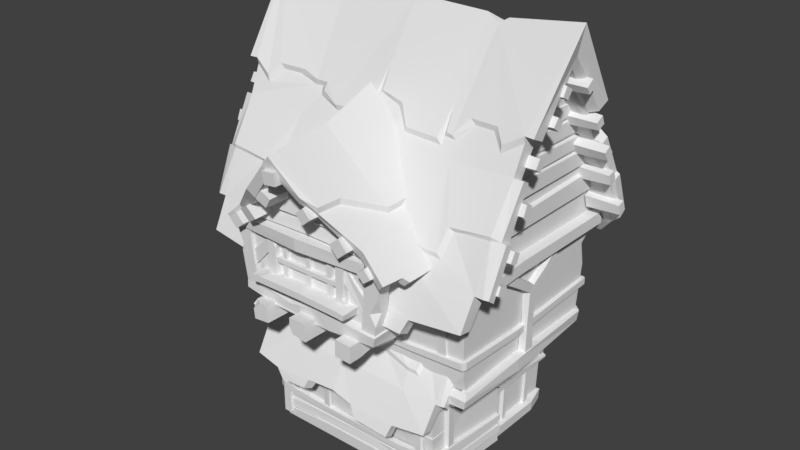 # Source: medieval_roof.blend  (saved by Blender 2.78.0; exported with 4.5.12 LTS)
import bpy
from mathutils import Matrix  # noqa: F401  (used for matrix-valued properties, if any)

bpy.ops.wm.read_factory_settings(use_empty=True)
scene = bpy.context.scene
scene.name = 'Scene'

# ---- collections
col_collection_1 = bpy.data.collections.new('Collection 1'); scene.collection.children.link(col_collection_1)

# ---- world
world_world = bpy.data.worlds.new('World'); scene.world = world_world
world_world.color = (0.05088, 0.05088, 0.05088)
world_world.use_sun_shadow = False
world_world.sun_shadow_jitter_overblur = 0.0
world_world.cycles.sampling_method = 'MANUAL'

# ---- meshes
me_cube_017 = bpy.data.meshes.new('Cube.017')
me_cube_017.from_pydata([(0.4287, -0.79, 1.577), (0.3417, -0.7886, 1.501), (0.361, -0.7981, 1.667), (0.2716, -0.7952, 1.592), (0.433, -0.4569, 1.573), (0.3305, -0.4611, 1.485), (0.3533, -0.4594, 1.68), (0.248, -0.4619, 1.592), (0.1885, -0.8843, 1.782), (0.1155, -0.8814, 1.719), (0.1317, -0.8932, 1.858), (0.05658, -0.8891, 1.795), (0.2053, -0.4569, 1.78), (0.1029, -0.4611, 1.692), (0.1256, -0.4594, 1.887), (0.02028, -0.4619, 1.799), (-0.02547, -0.9827, 2.0), (-0.1304, -0.9849, 1.988), (-0.02933, -0.9944, 2.103), (-0.136, -0.9954, 2.093), (-0.01894, -0.4569, 1.989), (-0.1535, -0.4611, 1.975), (-0.02389, -0.4594, 2.122), (-0.1606, -0.4619, 2.109), (-0.2397, -0.8801, 1.739), (-0.3303, -0.8882, 1.79), (-0.1827, -0.89, 1.824), (-0.2738, -0.897, 1.878), (-0.2397, -0.4569, 1.73), (-0.3572, -0.4611, 1.797), (-0.1657, -0.4594, 1.84), (-0.2839, -0.4619, 1.91), (-0.5233, -0.7848, 1.504), (-0.5944, -0.8018, 1.593), (-0.4306, -0.8119, 1.563), (-0.5012, -0.828, 1.654), (-0.5211, -0.4569, 1.496), (-0.6124, -0.4611, 1.596), (-0.4167, -0.4594, 1.579), (-0.5079, -0.4619, 1.682), (-0.7157, -0.745, 1.371), (-0.7832, -0.7481, 1.445), (-0.6384, -0.7469, 1.433), (-0.7059, -0.7487, 1.509), (-0.7068, -0.4795, 1.364), (-0.7864, -0.4831, 1.451), (-0.6158, -0.4816, 1.436), (-0.6953, -0.4838, 1.525), (0.5477, -0.761, 1.37), (0.4898, -0.7636, 1.433), (0.614, -0.7625, 1.422), (0.5561, -0.7641, 1.487), (0.5453, -0.5014, 1.366), (0.4771, -0.5046, 1.441), (0.6233, -0.5033, 1.428), (0.5552, -0.5052, 1.505), (0.2666, 0.03235, 1.846), (-0.315, -0.8095, 1.799), (0.7941, 0.01495, 1.361), (0.7391, -0.3171, 1.387), (-0.3926, -0.3418, 1.764), (-0.8283, -0.6632, 1.362), (0.6711, -0.7406, 1.359), (0.1693, -0.3568, 1.83), (0.1535, -0.8114, 1.799), (-0.9348, -0.2086, 1.313), (0.4748, -0.7022, 1.519), (0.5158, -0.3177, 1.55), (-0.8896, 0.02298, 1.391), (-0.459, 0.03037, 1.737), (0.5622, 0.02586, 1.578), (-0.7475, 0.02948, 1.494), (-0.7423, -0.311, 1.418), (-0.6954, -0.6639, 1.477), (-0.08723, -0.8771, 2.107), (-0.08407, -0.4219, 2.149), (-0.08113, 0.02933, 2.301), (0.3434, 0.05527, 1.88), (0.8455, 0.03473, 1.421), (0.7882, -0.3143, 1.435), (-0.485, -0.34, 1.815), (-0.8778, -0.6842, 1.415), (0.7261, -0.7647, 1.413), (0.2216, -0.8349, 1.824), (-0.9813, -0.2219, 1.357), (0.5162, -0.7236, 1.588), (0.5524, -0.3161, 1.62), (-0.9382, 0.04258, 1.452), (-0.5575, 0.05127, 1.798), (0.6013, 0.04647, 1.661), (-0.7868, 0.04916, 1.57), (-0.7859, -0.2991, 1.535), (-0.7302, -0.6902, 1.542), (-0.07922, -0.9034, 2.226), (-0.07203, -0.425, 2.273), (-0.07376, 0.05363, 2.447), (-0.3295, -0.8926, 1.796), (0.1015, -0.8879, 1.882), (-0.08696, -0.957, 2.091), (-0.3818, -0.9201, 1.86), (0.1347, -0.9155, 1.942), (-0.07892, -0.9839, 2.209), (0.7007, -0.5873, 1.369), (0.7535, -0.593, 1.419), (0.7378, -0.5548, 1.332), (0.771, -0.3458, 1.359), (0.7908, -0.5606, 1.384), (0.8201, -0.3429, 1.407), (-0.9065, -0.5011, 1.399), (-0.8618, -0.4818, 1.347), (-0.8924, -0.5011, 1.313), (-0.9663, -0.3, 1.256), (-0.9372, -0.5205, 1.365), (-1.014, -0.2955, 1.301), (-0.5818, -0.3282, 1.727), (-0.4378, -0.6237, 1.836), (-0.4456, -0.8108, 1.785), (-0.4388, -0.6288, 1.889), (-0.4859, -0.3451, 1.867), (-0.5584, 0.04617, 1.85), (-0.5828, -0.3333, 1.791), (-0.449, -0.8158, 1.842), (-0.393, -0.8386, 1.891), (0.2367, -0.6318, 1.826), (0.4118, -0.3365, 1.702), (0.4516, -0.07483, 1.734), (0.4191, -0.3442, 1.751), (0.2587, -0.3639, 1.893), (0.3508, 0.04757, 1.929), (0.2441, -0.6395, 1.876), (0.2289, -0.8426, 1.873), (0.459, -0.08254, 1.783), (-0.6955, -0.5959, 0.7761), (-0.7684, -0.6283, 1.459), (-0.7483, -0.02338, 0.744), (-0.7646, -0.004717, 1.371), (0.4738, -0.5996, 0.7646), (0.5539, -0.6298, 1.463), (0.5196, -0.02338, 0.744), (0.5452, -0.004717, 1.371), (-0.7187, -0.5999, 0.8886), (-0.7212, -0.02462, 0.8998), (0.4934, -0.02462, 0.8998), (0.4952, -0.5923, 0.9082), (-0.7781, -0.008958, 0.8816), (0.5501, -0.008958, 0.8816), (0.5535, -0.6573, 0.8779), (-0.7554, -0.6357, 0.8748), (0.5267, -0.4176, 0.7524), (0.1191, -0.6629, 0.773), (0.532, -0.6492, 0.7968), (-0.6459, -0.1222, 0.7484), (-0.6469, -0.5523, 0.7734), (0.4171, -0.1126, 0.756), (0.4116, -0.4964, 0.7641), (0.1189, -0.5633, 0.7689), (-0.4203, -0.6565, 0.7763), (-0.7507, -0.5897, 0.776), (-0.7524, -0.6417, 0.8127), (0.09269, -0.00645, 0.7428), (0.1059, -0.1067, 0.7521), (0.03271, -0.6684, 0.8997), (-0.09282, -0.6177, 0.9091), (-0.7506, -0.6362, 0.8637), (-0.8124, -0.5691, 1.465), (-0.7522, -0.5148, 0.8726), (-0.8028, -0.5602, 1.373), (-0.6363, -0.6377, 0.8642), (-0.763, -0.5691, 1.466), (-0.6375, -0.5156, 0.8731), (-0.7543, -0.5602, 1.373), (-0.072, -0.6393, 1.485), (0.4162, -0.6399, 0.8819), (0.5529, -0.5709, 1.489), (0.4157, -0.5164, 0.8905), (0.5429, -0.5619, 1.396), (0.5396, -0.6383, 0.8755), (0.6017, -0.5706, 1.482), (0.539, -0.5155, 0.8841), (0.5908, -0.5616, 1.389), (-0.8162, 0.005423, 1.457), (-0.8048, 0.00205, 1.346), (-0.7665, 0.005419, 1.457), (-0.756, 0.002062, 1.346), (0.5526, 0.02034, 1.465), (0.5404, 0.01675, 1.354), (0.6019, 0.01523, 1.462), (0.5887, 0.0117, 1.351), (-0.8168, -0.6564, 1.457), (-0.8191, -0.5464, 1.475), (-0.692, -0.5467, 1.476), (-0.6902, -0.6568, 1.458), (0.4805, -0.6596, 1.482), (0.4818, -0.5481, 1.5), (0.6187, -0.5477, 1.492), (0.617, -0.6588, 1.474), (-0.7181, -0.5962, 1.451), (-0.7006, -0.59, 1.359), (-0.7169, -0.6768, 1.444), (-0.6993, -0.6697, 1.352), (-0.1289, -0.6015, 1.489), (-0.1214, -0.5954, 1.38), (-0.1277, -0.7366, 1.482), (-0.1261, -0.7299, 1.376), (0.4925, -0.5967, 1.462), (0.4809, -0.5895, 1.368), (0.4882, -0.6786, 1.461), (0.4768, -0.6705, 1.366), (-0.4758, -0.681, 1.781), (0.2456, -0.6813, 1.782), (-0.09247, -0.6631, 2.124), (-0.07312, -0.6923, 1.766), (0.3997, -0.6696, 1.619), (-0.05288, -0.6778, 1.633), (-0.6221, -0.6685, 1.616), (-0.08989, -0.6504, 1.608), (-0.6529, -0.627, 1.59), (0.4321, -0.6276, 1.593), (0.272, -0.6467, 1.761), (-0.06394, -0.6596, 1.75), (-0.5009, -0.647, 1.759), (-0.04729, -0.6709, 1.509), (-0.7394, -0.6568, 1.486), (0.5233, -0.6581, 1.489), (0.2334, -0.5856, 1.388), (0.2329, -0.5982, 1.266), (0.2343, -0.6428, 1.39), (0.2338, -0.6547, 1.267), (0.4653, -0.6035, 1.117), (0.4634, -0.5995, 0.9746), (0.4614, -0.6308, 1.119), (0.4597, -0.6263, 0.9767), (-0.4435, -0.5962, 1.376), (-0.4389, -0.5928, 1.272), (-0.4377, -0.6531, 1.377), (-0.4332, -0.649, 1.273), (-0.7193, -0.5984, 1.121), (-0.7174, -0.5944, 0.9788), (-0.7154, -0.6257, 1.124), (-0.7137, -0.6212, 0.981), (0.254, -0.7504, 0.6551), (0.2588, -0.7504, 0.7995), (0.2538, -0.529, 0.65), (0.2587, -0.529, 0.7944), (0.3984, -0.7504, 0.6503), (0.4032, -0.7504, 0.7947), (0.3567, -0.529, 0.6466), (0.403, -0.529, 0.7896), (0.2527, -0.2825, 0.6165), (0.257, -0.2183, 0.7458), (0.3971, -0.2825, 0.6117), (0.4014, -0.2183, 0.741), (0.2475, 0.004171, 0.4607), (0.2516, 0.07956, 0.5839), (0.3919, 0.004171, 0.4559), (0.396, 0.07956, 0.5791), (-0.171, -0.7319, 0.6682), (-0.1744, -0.7765, 0.8236), (-0.131, -0.5399, 0.6647), (-0.1743, -0.5399, 0.8182), (-0.01662, -0.7765, 0.6727), (-0.02006, -0.7765, 0.8271), (-0.0165, -0.5399, 0.6672), (-0.01994, -0.5399, 0.8216), (-0.1701, -0.2764, 0.628), (-0.1732, -0.2077, 0.7663), (-0.0157, -0.2764, 0.6314), (-0.01878, -0.2077, 0.7697), (-0.1664, 0.03016, 0.4614), (-0.1693, 0.1108, 0.5931), (-0.012, 0.03016, 0.4648), (-0.01493, 0.1108, 0.5965), (-0.5734, -0.7504, 0.6466), (-0.589, -0.695, 0.7889), (-0.5729, -0.529, 0.6415), (-0.5886, -0.529, 0.7851), (-0.4298, -0.7504, 0.6623), (-0.4455, -0.7504, 0.8059), (-0.4293, -0.529, 0.6572), (-0.445, -0.529, 0.8008), (-0.5692, -0.2825, 0.6082), (-0.5833, -0.2183, 0.7368), (-0.4256, -0.2825, 0.6239), (-0.4397, -0.2183, 0.7526), (-0.5523, 0.004171, 0.4533), (-0.5657, 0.07956, 0.5758), (-0.4087, 0.004171, 0.469), (-0.4221, 0.07956, 0.5915), (-0.09013, -0.6205, 0.9906), (-0.07539, -0.6358, 1.404), (-0.4454, -0.6281, 1.37), (-0.4983, -0.6089, 0.9856), (0.2155, -0.6303, 1.382), (0.279, -0.6014, 0.9815), (0.2101, -0.6061, 1.047), (-0.4297, -0.6114, 1.05), (0.3564, -0.6042, 1.043), (0.345, -0.5998, 0.9756), (-0.5738, -0.607, 0.9756), (-0.5809, -0.6098, 1.035), (-0.08586, -0.6205, 1.062), (-0.0897, -0.7528, 0.9964), (-0.5036, -0.7526, 0.9914), (0.2794, -0.7525, 0.9888), (0.2821, -0.7526, 1.039), (-0.5009, -0.7527, 1.046), (0.3497, -0.7526, 1.033), (0.3369, -0.7525, 0.9843), (-0.5705, -0.7526, 0.9829), (-0.5804, -0.7527, 1.031), (-0.08685, -0.7528, 1.052), (0.1965, -0.6601, 1.042), (0.1925, -0.6601, 1.46), (0.2674, -0.6601, 1.457), (0.2739, -0.6601, 1.02), (0.1886, -0.5805, 1.024), (0.1915, -0.5805, 1.461), (0.2792, -0.5805, 1.459), (0.2739, -0.5805, 1.02), (-0.4785, -0.6601, 1.001), (-0.4788, -0.6601, 1.435), (-0.401, -0.6601, 1.438), (-0.4049, -0.6601, 1.027), (-0.4785, -0.5805, 1.001), (-0.4887, -0.5805, 1.437), (-0.401, -0.5805, 1.474), (-0.3931, -0.5805, 0.9982), (0.194, -0.6601, 1.267), (0.2667, -0.6601, 1.254), (0.1901, -0.5805, 1.26), (0.2766, -0.5805, 1.257), (-0.4014, -0.6601, 1.428), (-0.4027, -0.6601, 1.279), (-0.4023, -0.6236, 1.325), (-0.424, -0.6601, 1.322), (0.2685, -0.6601, 1.196), (0.2725, -0.6601, 1.066), (0.274, -0.6345, 1.103), (0.2536, -0.6601, 1.096), (0.5823, -0.6496, 1.206), (0.5512, -0.6414, 0.9654), (0.5003, -0.6449, 1.056), (0.5634, -0.5891, 1.066), (-0.78, -0.6451, 1.127), (-0.7998, -0.6512, 1.304), (-0.7887, -0.6116, 1.205), (-0.7576, -0.6477, 1.192), (-0.05601, -0.6647, 0.8969), (-0.5305, -0.645, 0.8819), (-0.2876, -0.6294, 0.8978), (-0.2634, -0.6533, 0.8495), (-0.1729, -0.7765, 0.7529), (0.399, -0.529, 0.6677), (-0.1457, -0.7765, 0.6921), (0.3976, -0.3865, 0.6258), (-0.1706, -0.457, 0.6525), (0.3983, -0.6418, 0.6478), (-0.5726, -0.5095, 0.6389), (-0.171, -0.6701, 0.6668), (-0.1714, -0.5399, 0.6871), (-0.571, -0.4051, 0.6248), (-0.5745, -0.4752, 0.6562), (-0.5406, -0.4533, 0.6347), (-0.5827, -0.7504, 0.7311), (-0.5105, -0.7504, 0.7988), (0.2068, -0.6061, 1.382), (-0.433, -0.6114, 1.384), (-0.08915, -0.6205, 1.396), (-0.1098, -0.6445, 1.058), (-0.06934, -0.6445, 1.058), (-0.1114, -0.6009, 1.057), (-0.0642, -0.6009, 1.059), (-0.1085, -0.6423, 1.381), (-0.07208, -0.6423, 1.38), (-0.11, -0.603, 1.38), (-0.06745, -0.603, 1.381), (-0.3419, -0.645, 1.048), (-0.3005, -0.645, 1.047), (-0.3435, -0.6003, 1.046), (-0.2952, -0.6003, 1.048), (-0.3401, -0.6423, 1.37), (-0.3037, -0.6423, 1.37), (-0.3416, -0.603, 1.369), (-0.2991, -0.603, 1.37), (0.09592, -0.6423, 1.039), (0.1323, -0.6423, 1.039), (0.09447, -0.603, 1.038), (0.137, -0.603, 1.04), (0.09065, -0.6469, 1.387), (0.1356, -0.6469, 1.386), (0.08886, -0.5984, 1.385), (0.1413, -0.5984, 1.387), (-0.415, -0.6561, 1.204), (-0.4159, -0.6561, 1.163), (-0.4176, -0.6003, 1.206), (-0.4144, -0.6003, 1.158), (0.2134, -0.6534, 1.202), (0.2127, -0.6534, 1.166), (0.2112, -0.603, 1.204), (0.214, -0.603, 1.161)], [], [(1, 0, 2, 3), (9, 8, 10, 11), (1, 5, 4, 0), (2, 6, 7, 3), (0, 4, 6, 2), (3, 7, 5, 1), (9, 13, 12, 8), (10, 14, 15, 11), (8, 12, 14, 10), (11, 15, 13, 9), (17, 16, 18, 19), (17, 21, 20, 16), (18, 22, 23, 19), (16, 20, 22, 18), (19, 23, 21, 17), (25, 24, 26, 27), (25, 29, 28, 24), (26, 30, 31, 27), (24, 28, 30, 26), (27, 31, 29, 25), (33, 32, 34, 35), (33, 37, 36, 32), (34, 38, 39, 35), (32, 36, 38, 34), (35, 39, 37, 33), (41, 40, 42, 43), (41, 45, 44, 40), (42, 46, 47, 43), (40, 44, 46, 42), (43, 47, 45, 41), (49, 48, 50, 51), (49, 53, 52, 48), (50, 54, 55, 51), (48, 52, 54, 50), (51, 55, 53, 49), (67, 70, 58, 59), (74, 75, 63, 64), (66, 67, 59, 102, 62), (72, 65, 68, 71), (64, 63, 67, 66), (74, 57, 60, 75), (57, 73, 72, 60), (73, 61, 109, 65, 72), (86, 79, 78, 89), (123, 124, 126, 129), (116, 99, 121), (80, 115, 117, 118), (85, 82, 103, 79, 86), (91, 90, 87, 84), (83, 85, 86, 124, 123), (115, 116, 121, 117), (92, 91, 84, 108, 81), (64, 66, 85, 83), (65, 109, 110, 111), (59, 58, 78, 79), (64, 83, 100, 97), (69, 71, 90, 88), (74, 64, 97, 98), (71, 68, 87, 90), (56, 76, 95, 77), (68, 65, 84, 87), (57, 96, 73), (76, 69, 88, 95), (58, 70, 89, 78), (66, 62, 82, 85), (70, 56, 77, 89), (61, 73, 92, 81), (62, 102, 103, 82), (96, 98, 101, 99), (98, 97, 100, 101), (57, 74, 98, 96), (83, 123, 129, 130), (88, 114, 120, 119), (99, 92, 73, 96), (95, 88, 119), (106, 104, 105, 107), (103, 102, 104, 106), (102, 59, 105, 104), (59, 79, 107, 105), (79, 103, 106, 107), (111, 110, 112, 113), (108, 109, 61, 81), (109, 108, 112, 110), (84, 65, 111, 113), (108, 84, 113, 112), (118, 119, 120), (114, 88, 90, 91), (116, 115, 80, 114, 91, 92), (99, 116, 92), (94, 95, 119, 118), (93, 94, 118, 117, 122), (122, 117, 121), (93, 122, 99, 101), (122, 121, 99), (114, 80, 118, 120), (127, 126, 131, 128), (77, 125, 124, 86, 89), (125, 77, 128, 131), (93, 130, 129, 127, 94), (94, 127, 128, 95), (130, 93, 101, 100), (129, 126, 127), (77, 95, 128), (100, 83, 130), (124, 125, 131, 126), (140, 133, 135, 141), (142, 139, 137, 143), (143, 137, 171, 289, 292, 294, 296, 297, 293, 288, 162), (146, 143, 162, 161), (145, 142, 143, 146), (147, 140, 141, 144), (132, 158, 157), (138, 145, 146, 150, 148), (136, 150, 149), (148, 150, 136), (149, 150, 146, 161), (148, 136, 154), (138, 148, 154, 153), (136, 149, 155, 154), (149, 156, 132, 152, 155), (134, 159, 160, 151), (157, 158, 147, 144, 134), (156, 158, 132), (132, 157, 134, 151, 152), (153, 154, 155, 160), (160, 159, 138, 153), (151, 160, 155, 152), (163, 343, 345, 344, 188, 189, 165), (161, 162, 140, 147, 348, 349, 347), (161, 347, 350, 348, 147, 158, 156, 149), (165, 189, 190, 169), (169, 190, 191, 167), (167, 191, 188, 344, 346, 343, 163), (172, 192, 193, 174), (174, 193, 194, 178), (178, 194, 195, 339, 342, 340, 176), (162, 288, 291, 298, 299, 295, 290, 289, 171, 133, 140), (176, 340, 341, 339, 195, 192, 172), (179, 175, 185, 187), (166, 164, 180, 181), (177, 179, 187, 186), (164, 168, 182, 180), (170, 166, 181, 183), (173, 177, 186, 184), (199, 197, 201, 203), (198, 199, 203, 202), (196, 198, 202, 200), (200, 202, 206, 204), (202, 203, 207, 206), (203, 201, 205, 207), (219, 218, 209, 211), (220, 219, 211, 208), (211, 209, 210), (208, 211, 210), (216, 215, 213, 214), (215, 217, 212, 213), (221, 223, 217, 215), (222, 221, 215, 216), (214, 213, 219, 220), (213, 212, 218, 219), (133, 171, 221, 222), (171, 137, 223, 221), (224, 226, 230, 228), (226, 227, 231, 230), (227, 225, 229, 231), (232, 236, 238, 234), (234, 238, 239, 235), (235, 239, 237, 233), (240, 241, 243, 242), (247, 352, 354, 250, 251), (246, 352, 356), (244, 245, 241, 240), (242, 246, 356, 244, 240), (247, 243, 241, 245), (357, 361, 362), (243, 247, 251, 249), (242, 243, 249, 248), (251, 250, 254, 255), (250, 248, 252, 254), (249, 251, 255, 253), (248, 249, 253, 252), (256, 353, 351), (263, 262, 266, 267), (262, 263, 261, 260), (260, 353, 256), (263, 259, 257, 261), (262, 258, 355, 264, 266), (259, 263, 267, 265), (258, 359, 355), (267, 266, 270, 271), (266, 264, 268, 270), (265, 267, 271, 269), (264, 265, 269, 268), (272, 363, 273, 275, 274), (279, 278, 282, 283), (278, 279, 277, 276), (276, 277, 364, 363, 272), (274, 278, 276, 272), (279, 275, 273, 364, 277), (278, 274, 357, 362, 360, 280, 282), (275, 279, 283, 281), (274, 275, 281, 280, 360, 361, 357), (283, 282, 286, 287), (282, 280, 284, 286), (281, 283, 287, 285), (280, 281, 285, 284), (293, 297, 307, 303), (295, 299, 309, 305), (294, 300, 310, 304), (297, 296, 306, 307), (310, 305, 302, 301), (303, 307, 306, 304), (305, 309, 308, 302), (304, 310, 301, 303), (298, 291, 302, 308), (291, 288, 301, 302), (296, 294, 304, 306), (300, 295, 305, 310), (288, 293, 303, 301), (299, 298, 308, 309), (327, 328, 313, 312), (328, 330, 317, 313), (327, 329, 315, 311), (319, 322, 332, 334, 331, 321, 320), (322, 326, 325, 321, 331, 333, 332), (320, 324, 323, 319), (312, 316, 329, 327), (314, 318, 330, 328, 335, 337, 336), (311, 314, 336, 338, 335, 328, 327), (334, 333, 331), (333, 334, 332), (337, 338, 336), (338, 337, 335), (341, 342, 339), (342, 341, 340), (343, 346, 345), (344, 345, 346), (349, 350, 347), (350, 349, 348), (356, 352, 247, 245, 244), (351, 353, 260, 261, 257), (256, 351, 257, 259, 359, 358), (358, 359, 258), (354, 246, 242, 248, 250), (360, 362, 361), (354, 352, 246), (358, 258, 262, 260, 256), (355, 359, 259, 265, 264), (363, 364, 273), (300, 294, 365, 367), (295, 300, 367, 366), (369, 373, 372, 368), (371, 375, 373, 369), (370, 368, 372, 374), (377, 381, 380, 376), (379, 383, 381, 377), (378, 376, 380, 382), (385, 389, 388, 384), (387, 391, 389, 385), (386, 384, 388, 390), (393, 397, 396, 392), (395, 399, 397, 393), (394, 392, 396, 398)])
me_cube_017.use_remesh_preserve_volume = False
me_cube_017.use_remesh_preserve_attributes = False
me_cube_017.use_mirror_vertex_groups = False
me_cube_017.update()
me_cube_007 = bpy.data.meshes.new('Cube.007')
me_cube_007.from_pydata([(1.106, -1.07, 0.3607), (1.112, -1.073, 0.2726), (1.2, -0.1025, 0.2378), (1.196, -0.106, 0.3092), (1.123, -0.1064, 0.3151), (1.127, -0.1022, 0.2277), (0.6499, -1.12, 0.3133), (0.6783, -1.122, 0.2532), (0.6517, -1.067, 0.3298), (0.6546, -1.065, 0.2415), (1.159, -1.084, 0.2809), (1.128, -1.123, 0.2813), (1.123, -1.122, 0.3528), (1.153, -1.085, 0.3575), (-1.015, -1.069, 0.3607), (-1.022, -1.069, 0.2722), (-1.125, -0.09971, 0.2375), (-1.12, -0.1034, 0.3089), (-1.037, -0.104, 0.3148), (-1.042, -0.09949, 0.2274), (0.01016, -1.114, 0.235), (0.01049, -1.118, 0.3076), (0.01055, -1.067, 0.3129), (0.01014, -1.062, 0.224), (-0.5643, -1.104, 0.311), (-0.5929, -1.104, 0.2509), (-0.5658, -1.051, 0.3276), (-0.5695, -1.045, 0.2393), (-1.111, -1.083, 0.2808), (-1.038, -1.12, 0.2809), (-1.032, -1.121, 0.3528), (-1.105, -1.085, 0.3575), (1.136, 0.01903, 0.2281), (1.207, 0.01816, 0.2381), (1.203, 0.01592, 0.3095), (-1.047, 0.0179, 0.3153), (-1.052, 0.02084, 0.2278), (-1.134, 0.01997, 0.2379), (-1.129, 0.0175, 0.3093), (1.108, -0.02645, -0.06495), (1.146, -0.0292, 0.05514), (1.046, -1.032, -0.06069), (1.109, -1.015, 0.04549), (-0.9859, -1.024, -0.06069), (-0.9997, -1.03, 0.05285), (-1.055, -0.01517, -0.06069), (-1.082, 0.02442, 0.07718), (1.184, 0.02259, -0.06012), (1.18, 0.01669, 0.05214), (1.118, -1.036, -0.05617), (1.124, -1.017, 0.03521), (-1.058, -1.024, -0.05617), (-1.063, -1.024, 0.03395), (-1.102, 0.03467, -0.05617), (-1.108, 0.02926, 0.06443), (-1.09, -0.8126, 0.03741), (1.147, -0.0292, 0.1748), (1.053, -1.037, 0.1476), (-1.011, -1.031, 0.17), (-1.071, -0.019, 0.1914), (1.212, 0.01172, 0.08553), (1.205, 0.01669, 0.1757), (1.12, -1.012, 0.06137), (1.111, -1.037, 0.1365), (-1.059, -1.024, 0.03177), (-1.063, -1.024, 0.1255), (-1.1, 0.02537, 0.09143), (-1.104, 0.02778, 0.1755), (-1.092, -0.8113, 0.1614), (-1.024, -1.024, 0.1599), (1.106, -0.03196, 0.264), (1.047, -1.035, 0.1729), (1.062, -1.034, 0.2687), (1.186, 0.02259, 0.173), (1.182, 0.01669, 0.2608), (1.12, -1.037, 0.1762), (1.113, -1.038, 0.2604), (-1.057, -1.024, 0.1817), (-1.061, -1.024, 0.2521), (-1.11, 0.03474, 0.2013), (-1.108, 0.02918, 0.2763), (-1.084, -0.8178, 0.2759), (-1.022, -1.024, 0.2779), (1.121, -0.2548, 2.332), (1.122, -0.1604, 2.436), (1.121, -0.1733, 2.269), (1.122, -0.06916, 2.371), (1.4, -0.2442, 2.339), (1.4, -0.1685, 2.421), (1.4, -0.1817, 2.29), (1.4, -0.09975, 2.37), (1.118, -0.4505, 2.02), (1.118, -0.3736, 2.121), (1.119, -0.368, 1.969), (1.119, -0.259, 2.074), (1.377, -0.4454, 2.031), (1.377, -0.3838, 2.107), (1.377, -0.3901, 1.989), (1.377, -0.3192, 2.069), (1.121, -0.5431, 1.783), (1.122, -0.6045, 1.674), (1.121, -0.634, 1.823), (1.122, -0.7156, 1.71), (1.4, -0.5645, 1.778), (1.4, -0.6075, 1.69), (1.4, -0.6387, 1.811), (1.4, -0.6941, 1.718), (1.122, -0.7544, 1.428), (1.122, -0.8305, 1.324), (1.122, -0.841, 1.485), (1.122, -0.9326, 1.377), (1.4, -0.7695, 1.422), (1.4, -0.8284, 1.34), (1.4, -0.8371, 1.466), (1.4, -0.9081, 1.382), (1.12, -1.041, 1.232), (1.12, -0.9268, 1.185), (1.12, -1.1, 1.141), (1.12, -0.9804, 1.08), (1.377, -1.032, 1.216), (1.377, -0.9423, 1.179), (1.377, -1.077, 1.145), (1.377, -0.9839, 1.097), (-1.074, -0.2772, 2.333), (-1.074, -0.1831, 2.437), (-1.074, -0.1942, 2.27), (-1.074, -0.1054, 2.371), (-1.342, -0.2731, 2.339), (-1.342, -0.2134, 2.419), (-1.342, -0.213, 2.289), (-1.342, -0.1514, 2.368), (-1.07, -0.4513, 2.02), (-1.07, -0.3745, 2.121), (-1.07, -0.3692, 1.969), (-1.07, -0.2642, 2.076), (-1.319, -0.4506, 2.034), (-1.319, -0.3891, 2.11), (-1.319, -0.3942, 1.991), (-1.319, -0.3245, 2.072), (-1.074, -0.5438, 1.783), (-1.074, -0.6052, 1.674), (-1.074, -0.6348, 1.823), (-1.074, -0.7163, 1.71), (-1.342, -0.5633, 1.778), (-1.342, -0.6057, 1.69), (-1.342, -0.638, 1.811), (-1.342, -0.6922, 1.718), (-1.074, -0.7554, 1.428), (-1.074, -0.8317, 1.324), (-1.074, -0.8421, 1.485), (-1.074, -0.9339, 1.377), (-1.342, -0.7666, 1.421), (-1.342, -0.8252, 1.34), (-1.342, -0.8342, 1.466), (-1.342, -0.9049, 1.381), (-1.07, -1.043, 1.233), (-1.07, -0.9283, 1.185), (-1.069, -1.102, 1.141), (-1.07, -0.982, 1.08), (-1.319, -1.028, 1.215), (-1.319, -0.9388, 1.178), (-1.319, -1.073, 1.144), (-1.319, -0.9802, 1.097), (1.111, -0.6335, 0.9539), (1.174, -0.6131, 0.9602), (1.179, -0.4943, 0.9963), (1.118, -0.4544, 1.003), (1.196, -0.09573, 0.8391), (1.189, -0.2288, 0.7968), (1.138, -0.0834, 0.8409), (1.129, -0.2423, 0.8), (1.089, -1.167, 0.9308), (1.174, -1.168, 0.9473), (1.18, -1.157, 1.062), (1.094, -1.155, 1.071), (1.221, -0.2628, 0.9642), (1.217, -0.2589, 1.079), (1.123, -0.2591, 1.088), (1.127, -0.2638, 0.9478), (1.196, -0.106, 0.3092), (1.123, -0.1064, 0.3151), (0.3271, -1.103, 0.3114), (0.4101, -1.096, 0.3109), (0.3159, -1.075, 0.3133), (0.421, -1.065, 0.3127), (0.322, -1.126, 0.9412), (0.4033, -1.122, 0.9408), (0.3111, -1.085, 0.9427), (0.4139, -1.079, 0.9422), (0.9008, -1.112, 0.3235), (0.9786, -1.11, 0.3229), (0.8901, -1.083, 0.3252), (0.9885, -1.079, 0.3245), (0.8739, -1.12, 0.931), (0.946, -1.116, 0.9308), (0.864, -1.078, 0.9324), (0.9557, -1.074, 0.9322), (-1.016, -0.6331, 0.9539), (-1.08, -0.6128, 0.9601), (-1.084, -0.4945, 0.9963), (-1.024, -0.4546, 1.003), (-1.106, -0.09582, 0.8391), (-1.098, -0.2285, 0.7968), (-1.048, -0.08355, 0.8409), (-1.037, -0.2419, 0.8), (-0.9887, -1.168, 0.9309), (-1.071, -1.168, 0.9473), (-1.079, -1.157, 1.062), (-0.9956, -1.155, 1.071), (-1.128, -0.2629, 0.9641), (-1.123, -0.2589, 1.079), (-1.03, -0.2593, 1.088), (-1.035, -0.264, 0.9479), (-0.3431, -1.098, 0.3105), (-0.4239, -1.092, 0.3099), (-0.3322, -1.069, 0.3124), (-0.4344, -1.062, 0.3117), (-0.3304, -1.128, 0.9414), (-0.4091, -1.125, 0.9412), (-0.3197, -1.086, 0.9429), (-0.4193, -1.082, 0.9426), (-0.8131, -1.099, 0.3225), (-0.8901, -1.1, 0.3223), (-0.8024, -1.07, 0.3242), (-0.8998, -1.07, 0.324), (-0.7803, -1.118, 0.9307), (-0.8502, -1.114, 0.9304), (-0.7706, -1.076, 0.9321), (-0.8599, -1.071, 0.9318), (1.109, -0.9685, -0.04945), (1.102, -1.089, 1.079), (1.124, -0.4921, 1.937), (1.233, -1.086, 1.068), (0.8236, -1.227, 1.162), (1.257, -0.601, 1.99), (0.7642, -0.6044, 1.954), (1.253, -0.5018, 1.933), (0.8337, -1.288, 0.7903), (0.8373, -1.413, 0.8151), (1.237, -1.207, 1.151), (1.225, -1.388, 0.863), (1.22, -1.261, 0.8379), (1.27, -0.4474, 2.29), (1.261, -0.2921, 2.207), (1.252, -0.9647, 1.567), (1.245, -0.8107, 1.509), (1.297, -1.205, 1.151), (1.293, -1.084, 1.068), (1.311, -0.9308, 1.566), (1.307, -0.8243, 1.521), (1.315, -0.5195, 1.943), (1.318, -0.5878, 1.982), (1.336, -0.4499, 2.286), (1.326, -0.3323, 2.229), (1.324, -1.178, 1.137), (1.322, -1.109, 1.081), (1.338, -0.9213, 1.552), (1.334, -0.8447, 1.52), (0.2718, -1.42, 0.8233), (0.2488, -1.3, 0.7836), (0.7964, -1.373, 0.6342), (0.799, -1.471, 0.6851), (0.3705, -1.471, 0.7099), (0.3497, -1.371, 0.6598), (0.8123, -1.12, 1.327), (0.482, -1.063, 1.376), (0.3415, -0.9313, 1.561), (0.2391, -0.9386, 1.529), (0.9762, -0.9615, 1.531), (0.951, -1.117, 1.317), (0.7386, -0.4934, 2.14), (0.8321, -0.3918, 2.282), (1.061, -0.4159, 2.288), (1.133, -0.4933, 2.182), (0.2505, -0.4161, 2.257), (0.3478, -0.5365, 2.108), (0.6289, -0.5158, 2.085), (0.6206, -0.4724, 2.147), (1.264, -0.4367, 2.228), (0.7602, -0.4848, 2.099), (0.2127, -0.4042, 2.213), (0.3362, -0.5333, 2.06), (0.6614, -0.5162, 2.033), (0.6773, -0.4654, 2.099), (0.8743, -0.3871, 2.232), (1.03, -0.4038, 2.236), (1.125, -0.4946, 2.107), (1.255, -0.9624, 1.602), (0.8105, -1.118, 1.363), (0.9406, -0.9717, 1.562), (0.9121, -1.118, 1.366), (0.5095, -1.064, 1.423), (0.3803, -0.9164, 1.636), (0.2415, -0.9305, 1.594), (0.009444, -1.292, 0.8245), (0.01186, -1.405, 0.878), (-1.048, -1.032, -0.05913), (-1.004, -1.089, 1.079), (0.01235, -1.233, 1.168), (-1.034, -0.4922, 1.937), (-1.136, -1.086, 1.068), (0.01306, -0.614, 1.996), (-0.7317, -1.228, 1.163), (-1.162, -0.6007, 1.99), (0.008664, -1.031, -0.0589), (-0.6767, -0.6068, 1.954), (0.01242, -1.108, 1.085), (-1.158, -0.5016, 1.933), (-0.7047, -1.279, 0.8033), (-0.8159, -1.412, 0.8131), (-1.141, -1.207, 1.151), (-1.127, -1.389, 0.863), (-1.116, -1.262, 0.838), (-1.176, -0.4474, 2.29), (-1.166, -0.292, 2.207), (-1.156, -0.9646, 1.567), (-1.149, -0.8106, 1.509), (-1.198, -1.204, 1.15), (-1.193, -1.084, 1.068), (-1.212, -0.9306, 1.565), (-1.208, -0.8242, 1.521), (-1.216, -0.5193, 1.943), (-1.219, -0.5876, 1.982), (-1.238, -0.4499, 2.286), (-1.226, -0.3321, 2.229), (-1.223, -1.178, 1.137), (-1.22, -1.109, 1.081), (-1.238, -0.9211, 1.552), (-1.234, -0.8445, 1.52), (-0.3437, -1.408, 0.8503), (-0.311, -1.296, 0.7955), (-0.707, -1.346, 0.6727), (-0.7097, -1.447, 0.7241), (-0.3824, -1.451, 0.7495), (-0.3621, -1.349, 0.6992), (-0.7205, -1.122, 1.328), (0.01227, -1.033, 1.447), (-0.4864, -1.07, 1.377), (-0.2767, -1.132, 1.366), (-0.1635, -1.027, 1.442), (-0.8825, -0.9621, 1.531), (-0.8573, -1.117, 1.317), (0.01293, -0.3894, 2.306), (-0.6074, -0.4124, 2.231), (-0.7433, -0.3918, 2.282), (-0.9703, -0.4159, 2.288), (-1.041, -0.4933, 2.182), (-0.1399, -0.5435, 2.139), (-0.3574, -0.5354, 2.108), (-0.514, -0.4506, 2.169), (-0.5055, -0.4115, 2.233), (-1.168, -0.4367, 2.228), (0.01295, -0.3849, 2.271), (-0.6262, -0.4036, 2.179), (-0.1134, -0.5338, 2.095), (-0.3461, -0.5341, 2.06), (-0.5464, -0.4457, 2.114), (-0.5618, -0.3996, 2.183), (-0.7845, -0.3871, 2.232), (-0.9384, -0.4038, 2.236), (-1.033, -0.4947, 2.107), (0.01214, -0.9933, 1.519), (-1.159, -0.9623, 1.602), (-0.7188, -1.12, 1.363), (-0.8475, -0.9724, 1.563), (-0.819, -1.119, 1.366), (-0.5133, -1.072, 1.424), (-0.3154, -1.119, 1.441), (-0.1857, -1.009, 1.517), (1.098, -1.045, 0.182), (0.9346, -1.019, -0.04907), (-1.022, -1.091, 0.4319), (-0.9765, -1.056, 0.2936), (-1.014, -1.046, 0.1788), (-1.008, -0.9922, 0.3044), (1.203, 0.005513, 0.6884), (1.145, 0.006431, 0.6796), (1.201, 0.003614, 0.7877), (1.144, 0.004158, 0.7985), (1.237, 0.002084, 0.9601), (1.138, 0.003604, 1.085), (1.233, 0.002742, 1.075), (1.142, 0.002912, 0.9438), (1.132, 0.01639, 0.3155), (1.203, 0.01592, 0.3095), (-1.114, 0.005441, 0.6884), (-1.058, 0.006293, 0.6796), (-1.112, 0.003543, 0.7877), (-1.055, 0.004023, 0.7985), (-1.146, 0.002044, 0.9601), (-1.047, 0.003492, 1.085), (-1.142, 0.002697, 1.075), (-1.052, 0.002787, 0.9438), (1.144, 0.005553, 1.214), (1.142, 0.02775, 2.592), (1.139, 0.02162, 2.006), (1.34, 0.03027, 2.904), (1.267, 0.02768, 2.584), (1.324, 0.02816, 2.643), (0.0137, 0.02973, 2.837), (0.7634, 0.02955, 2.815), (-1.053, 0.005457, 1.214), (-1.086, 0.03158, -0.07234), (-1.049, 0.02775, 2.592), (-1.046, 0.02157, 2.006), (-1.218, 0.03027, 2.904), (-1.18, 0.02768, 2.584), (-1.237, 0.02816, 2.643), (1.358, 0.03027, 2.904), (-0.6547, 0.02955, 2.815), (-1.236, 0.03027, 2.904), (1.166, 0.02809, -0.06268), (1.153, -0.8539, 0.3321), (1.151, -0.7659, 0.3297), (1.108, -0.8659, 0.3341), (1.102, -0.7548, 0.331), (1.161, -0.869, 0.961), (1.16, -0.7884, 0.9589), (1.103, -0.88, 0.9626), (1.099, -0.7774, 0.96), (-1.06, -0.8537, 0.3308), (-1.058, -0.7659, 0.3283), (-1.015, -0.8657, 0.3328), (-1.009, -0.7548, 0.3297), (-1.068, -0.869, 0.9596), (-1.067, -0.7884, 0.9576), (-1.01, -0.88, 0.9613), (-1.006, -0.7774, 0.9587), (-0.9927, -1.03, -0.06069), (1.049, -1.055, -0.05617), (1.04, -1.067, 0.03788), (-1.002, -1.055, -0.05617), (-1.003, -1.062, 0.03395), (-0.5274, -1.064, 0.03746), (-0.9979, -1.05, 0.06712), (1.049, -1.057, 0.02452), (1.049, -1.066, 0.1365), (-1.014, -1.069, 0.05488), (-1.003, -1.064, 0.1255), (-0.5268, -1.064, 0.152), (-0.9978, -1.052, 0.1599), (1.047, -1.041, 0.2687), (-1.017, -1.04, 0.2796), (-1.058, -0.02023, 0.2796), (1.049, -1.067, 0.1762), (1.049, -1.073, 0.2604), (-1.002, -1.068, 0.1817), (-1.003, -1.072, 0.2521), (-1.114, 0.02926, 0.2759), (-0.4543, -1.073, 0.272), (-1.114, -0.8178, 0.2759), (-0.9976, -1.052, 0.2779), (0.2644, -1.073, 0.066), (0.2724, -1.034, 0.1776), (0.2619, -1.059, 0.1615), (0.2608, -1.039, 0.06422), (-1.074, -1.09, -0.06411), (-1.074, -1.09, 0.2932), (-1.074, -0.9921, -0.06411), (-1.074, -0.9921, 0.2932), (-0.9781, -1.09, -0.06411), (-0.9781, -1.09, 0.2932), (-0.9781, -0.9921, -0.06411), (-0.9781, -0.9921, 0.2932), (1.035, -1.09, -0.06411), (1.035, -1.09, 0.2932), (1.035, -0.9921, -0.06411), (1.035, -0.9921, 0.2932), (1.131, -1.09, -0.06411), (1.131, -1.09, 0.2932), (1.131, -0.9921, -0.06411), (1.131, -0.9921, 0.2932)], [], [(1, 10, 11, 7, 9), (11, 12, 6, 7), (7, 6, 21, 20), (6, 8, 22, 21), (9, 7, 20, 23), (12, 13, 0, 8, 6), (0, 13, 3, 4), (10, 2, 3, 13), (10, 13, 12, 11), (10, 1, 5, 2), (15, 27, 25, 29, 28), (29, 25, 24, 30), (25, 20, 21, 24), (24, 21, 22, 26), (27, 23, 20, 25), (30, 24, 26, 14, 31), (14, 18, 17, 31), (28, 31, 17, 16), (28, 29, 30, 31), (28, 16, 19, 15), (16, 17, 38, 37), (16, 37, 36, 19), (18, 35, 38, 17), (2, 33, 34, 3), (2, 5, 32, 33), (44, 55, 52), (49, 47, 48, 50), (51, 52, 55, 54, 53), (45, 43, 51, 53), (41, 39, 47, 49), (44, 46, 54, 55), (40, 42, 50, 48), (69, 68, 65), (62, 60, 61, 63), (64, 65, 68, 67, 66), (46, 44, 64, 66), (42, 40, 60, 62), (58, 59, 67, 68, 69), (56, 57, 63, 61), (82, 81, 78), (75, 73, 74, 76), (77, 78, 81, 80, 79), (59, 58, 77, 79), (71, 56, 73, 75), (70, 72, 76, 74), (85, 86, 90, 89), (89, 90, 88, 87), (87, 88, 84, 83), (85, 89, 87, 83), (90, 86, 84, 88), (93, 94, 98, 97), (97, 98, 96, 95), (95, 96, 92, 91), (93, 97, 95, 91), (98, 94, 92, 96), (101, 102, 106, 105), (105, 106, 104, 103), (103, 104, 100, 99), (101, 105, 103, 99), (106, 102, 100, 104), (109, 110, 114, 113), (113, 114, 112, 111), (111, 112, 108, 107), (109, 113, 111, 107), (114, 110, 108, 112), (117, 118, 122, 121), (121, 122, 120, 119), (119, 120, 116, 115), (117, 121, 119, 115), (122, 118, 116, 120), (125, 129, 130, 126), (129, 127, 128, 130), (127, 123, 124, 128), (125, 123, 127, 129), (130, 128, 124, 126), (133, 137, 138, 134), (137, 135, 136, 138), (135, 131, 132, 136), (133, 131, 135, 137), (138, 136, 132, 134), (141, 145, 146, 142), (145, 143, 144, 146), (143, 139, 140, 144), (141, 139, 143, 145), (146, 144, 140, 142), (149, 153, 154, 150), (153, 151, 152, 154), (151, 147, 148, 152), (149, 147, 151, 153), (154, 152, 148, 150), (157, 161, 162, 158), (161, 159, 160, 162), (159, 155, 156, 160), (157, 155, 159, 161), (162, 160, 156, 158), (168, 167, 165, 164), (167, 169, 166, 165), (170, 168, 164, 163), (376, 375, 168, 170), (377, 378, 169, 167), (375, 377, 167, 168), (171, 178, 175, 172), (173, 176, 177, 174), (173, 172, 175, 176), (181, 182, 186, 185), (183, 181, 185, 187), (182, 184, 188, 186), (189, 190, 194, 193), (191, 189, 193, 195), (190, 192, 196, 194), (202, 198, 199, 201), (201, 199, 200, 203), (204, 197, 198, 202), (386, 204, 202, 385), (387, 201, 203, 388), (385, 202, 201, 387), (205, 206, 209, 212), (207, 208, 211, 210), (207, 210, 209, 206), (213, 217, 218, 214), (215, 219, 217, 213), (214, 218, 220, 216), (221, 225, 226, 222), (223, 227, 225, 221), (222, 226, 228, 224), (233, 298, 295, 258, 238), (411, 393, 230, 369, 229), (259, 237, 260, 263), (237, 230, 232, 241), (396, 400, 270, 271, 272, 273, 242), (230, 231, 236, 245, 232), (233, 238, 240, 239), (232, 239, 240, 241), (236, 243, 278, 234), (235, 288, 290, 289, 287, 234), (237, 259, 294, 306, 230), (230, 306, 304, 370, 369), (235, 301, 361, 293, 292, 291, 288), (238, 237, 241, 240), (245, 236, 250, 249), (234, 287, 248, 251), (244, 239, 246, 248), (249, 248, 256, 257), (248, 249, 250, 251), (396, 242, 252, 408), (236, 234, 251, 250), (239, 232, 247, 246), (232, 245, 249, 247), (242, 243, 253, 252), (255, 257, 256, 254), (247, 249, 257, 255), (248, 246, 254, 256), (246, 247, 255, 254), (261, 262, 263, 260), (259, 258, 295, 294), (258, 259, 263, 262), (238, 258, 262, 261), (237, 238, 261, 260), (264, 265, 266, 267, 336, 298, 233), (244, 268, 269, 264, 233, 239), (242, 273, 286, 278), (270, 277, 283, 279), (279, 283, 282, 281, 280, 352, 301, 235), (278, 243, 242), (278, 286, 285, 284, 279, 235, 234), (283, 277, 276, 282), (282, 276, 275, 281), (281, 275, 274, 280), (280, 274, 342, 352), (286, 273, 272, 285), (285, 272, 271, 284), (284, 271, 270, 279), (248, 287, 244), (287, 289, 268, 244), (268, 289, 290, 269), (269, 290, 288, 264), (288, 291, 265, 264), (265, 291, 292, 266), (266, 292, 293, 267), (267, 293, 361, 336), (302, 309, 329, 295, 298), (402, 296, 373, 374, 371, 297, 401), (330, 334, 331, 308), (308, 312, 300, 297), (409, 405, 313, 346, 345, 344, 343), (297, 300, 316, 307, 299), (302, 310, 311, 309), (300, 312, 311, 310), (307, 303, 351, 314), (409, 343, 350, 349, 348, 347, 342, 399), (305, 303, 362, 364, 365, 363), (308, 297, 306, 294, 330), (297, 371, 372, 373, 296, 304, 306), (305, 363, 366, 367, 368, 361, 301), (309, 311, 312, 308), (316, 320, 321, 307), (303, 322, 319, 362), (315, 319, 317, 310), (320, 328, 327, 319), (319, 322, 321, 320), (410, 323, 313, 405), (307, 321, 322, 303), (310, 317, 318, 300), (300, 318, 320, 316), (313, 323, 324, 314), (326, 325, 327, 328), (318, 326, 328, 320), (319, 327, 325, 317), (317, 325, 326, 318), (332, 331, 334, 333), (330, 294, 295, 329), (329, 333, 334, 330), (309, 332, 333, 329), (308, 331, 332, 309), (335, 302, 298, 336, 339, 338, 337), (315, 310, 302, 335, 341, 340), (313, 351, 360, 346), (343, 353, 357, 350), (353, 305, 301, 352, 354, 355, 356, 357), (351, 313, 314), (351, 303, 305, 353, 358, 359, 360), (357, 356, 349, 350), (356, 355, 348, 349), (355, 354, 347, 348), (354, 352, 342, 347), (360, 359, 345, 346), (359, 358, 344, 345), (358, 353, 343, 344), (319, 315, 362), (362, 315, 340, 364), (340, 341, 365, 364), (341, 335, 363, 365), (363, 335, 337, 366), (337, 338, 367, 366), (338, 339, 368, 367), (339, 336, 361, 368), (400, 399, 342, 274, 275, 276, 277, 270), (369, 370, 229), (371, 374, 372), (372, 374, 373), (323, 410, 407, 324), (314, 324, 407, 406), (299, 307, 314, 406, 403), (299, 403, 404), (297, 299, 404, 401), (252, 253, 398, 408), (243, 397, 398, 253), (231, 394, 397, 243, 236), (231, 395, 394), (230, 393, 395, 231), (210, 211, 390, 391), (210, 391, 389, 209), (212, 209, 389, 392), (180, 179, 384, 383), (176, 381, 380, 177), (176, 175, 379, 381), (178, 382, 379, 175), (412, 413, 417, 416), (414, 412, 416, 418), (413, 415, 419, 417), (420, 424, 425, 421), (422, 426, 424, 420), (421, 425, 427, 423), (433, 434, 432), (429, 430, 433, 432, 431), (42, 44, 434, 433, 430), (428, 41, 429, 431), (439, 440, 438), (435, 436, 454, 452), (57, 453, 454, 436), (44, 455, 452, 437), (449, 451, 447), (444, 445, 449, 447, 446), (441, 442, 451, 449, 445), (442, 443, 448, 450, 451), (58, 71, 444, 446), (454, 453, 58, 440, 439), (452, 454, 439, 438, 437), (452, 455, 42, 435), (456, 457, 459, 458), (458, 459, 463, 462), (462, 463, 461, 460), (460, 461, 457, 456), (464, 465, 467, 466), (466, 467, 471, 470), (470, 471, 469, 468), (468, 469, 465, 464)])
me_cube_007.use_remesh_preserve_volume = False
me_cube_007.use_remesh_preserve_attributes = False
me_cube_007.use_mirror_vertex_groups = False
me_cube_007.update()
me_cube_005 = bpy.data.meshes.new('Cube.005')
me_cube_005.from_pydata([(1.042, -0.2685, 0.1371), (1.042, -0.3361, 0.1371), (1.056, -0.2684, 0.6054), (1.056, -0.3362, 0.6109), (1.006, -0.2578, 0.1371), (1.006, -0.3361, 0.1371), (1.02, -0.2577, 0.6054), (1.02, -0.3362, 0.6116), (1.042, 0.3176, 0.1371), (1.042, 0.2619, 0.1396), (1.056, 0.3218, 0.583), (1.056, 0.257, 0.5856), (1.006, 0.325, 0.1371), (1.006, 0.2439, 0.1371), (1.02, 0.3251, 0.583), (1.02, 0.2438, 0.583), (1.042, -0.7242, 0.1293), (1.042, -0.7917, 0.1266), (1.056, -0.7421, 0.576), (1.056, -0.8098, 0.5906), (1.006, -0.7135, 0.1297), (1.006, -0.7917, 0.1266), (1.02, -0.7314, 0.5781), (1.02, -0.8098, 0.5931), (1.042, 0.7603, 0.1119), (1.042, 0.6928, 0.1121), (1.056, 0.7615, 0.6006), (1.056, 0.6938, 0.6007), (1.006, 0.771, 0.1119), (1.006, 0.6928, 0.1121), (1.02, 0.7722, 0.6012), (1.02, 0.6938, 0.6007), (0.2278, 1.04, 0.1473), (0.2954, 1.04, 0.1473), (0.2277, 1.054, 0.5933), (0.2954, 1.054, 0.5933), (0.2171, 1.004, 0.1473), (0.2954, 1.004, 0.1473), (0.217, 1.018, 0.5933), (0.2954, 1.018, 0.5933), (0.649, 1.04, 0.1396), (0.7165, 1.04, 0.1368), (0.6658, 1.054, 0.6206), (0.7328, 1.054, 0.6082), (0.6384, 1.004, 0.14), (0.7165, 1.004, 0.1368), (0.6554, 1.018, 0.6126), (0.733, 1.018, 0.6162), (0.226, -1.033, 0.1447), (0.2935, -1.033, 0.1447), (0.2258, -1.047, 0.5926), (0.293, -1.047, 0.6111), (0.2153, -0.997, 0.1447), (0.2935, -0.997, 0.1447), (0.2152, -1.011, 0.5911), (0.293, -1.011, 0.6095), (0.6504, -1.033, 0.137), (0.7179, -1.033, 0.1343), (0.667, -1.047, 0.6228), (0.7343, -1.047, 0.6151), (0.6397, -0.997, 0.1374), (0.7179, -0.997, 0.1343), (0.6566, -1.011, 0.6173), (0.7346, -1.011, 0.6202), (1.053, -0.9865, 0.5985), (1.054, -1.054, 0.6156), (1.067, -0.9952, 1.421), (1.068, -1.063, 1.368), (0.9793, -0.9758, 0.5989), (0.9799, -1.054, 0.6214), (0.9936, -0.9845, 1.422), (0.9937, -1.063, 1.409), (1.048, 1.053, 0.6048), (1.048, 0.9853, 0.6295), (1.062, 1.059, 1.364), (1.062, 0.9917, 1.394), (0.9746, 1.064, 0.631), (0.9745, 0.9853, 0.6323), (0.988, 1.07, 1.384), (0.988, 0.9917, 1.393), (1.047, -0.9919, 0.9009), (1.047, -0.9913, 1.017), (1.048, -0.6691, 0.943), (1.048, -0.6685, 1.04), (1.022, -0.6691, 0.943), (1.022, -0.9919, 0.9009), (1.022, -0.6685, 1.04), (1.022, -0.9913, 1.017), (1.048, 0.6121, 0.9184), (1.048, 0.6105, 0.9851), (1.022, 0.6121, 0.9065), (1.022, 0.6127, 1.022), (1.048, 1.001, 0.9128), (1.048, 1.001, 1.016), (1.022, 1.001, 0.9128), (1.022, 1.001, 1.016), (1.048, -0.991, 1.059), (1.048, -0.9904, 1.23), (1.022, -0.991, 1.059), (1.022, -0.9904, 1.23), (1.064, -0.3299, 1.067), (1.064, -0.3389, 1.186), (1.038, -0.3288, 1.051), (1.038, -0.3282, 1.213), (1.048, 1.007, 1.043), (1.048, 1.008, 1.192), (1.022, 1.007, 1.043), (1.022, 1.008, 1.192), (1.054, -0.991, 1.194), (1.054, -0.9956, 1.368), (1.022, -0.9923, 1.222), (1.022, -0.9917, 1.393), (1.054, 0.1279, 1.214), (1.054, 0.124, 1.359), (1.022, 0.1286, 1.209), (1.022, 0.1292, 1.389), (1.054, 1.006, 1.243), (1.054, 1.006, 1.393), (1.022, 1.006, 1.243), (1.022, 1.006, 1.393), (1.046, -0.9949, 0.7202), (1.046, -0.9943, 0.8913), (1.022, -0.9949, 0.7202), (1.022, -0.9943, 0.8913), (1.046, -0.562, 0.76), (1.046, -0.4909, 0.8917), (1.022, -0.5524, 0.7352), (1.022, -0.477, 0.9233), (1.046, 1.002, 0.7221), (1.046, 1.004, 0.8807), (1.022, 1.003, 0.6928), (1.022, 1.004, 0.8807), (-1.042, -0.2685, 0.1371), (-1.042, -0.3361, 0.1371), (-1.056, -0.2684, 0.583), (-1.056, -0.3362, 0.583), (-1.006, -0.2578, 0.1371), (-1.006, -0.3361, 0.1371), (-1.02, -0.2577, 0.583), (-1.02, -0.3362, 0.583), (-1.042, 0.3176, 0.1371), (-1.042, 0.2619, 0.1396), (-1.056, 0.3218, 0.583), (-1.056, 0.257, 0.5856), (-1.006, 0.325, 0.1371), (-1.006, 0.2439, 0.1371), (-1.02, 0.3251, 0.583), (-1.02, 0.2438, 0.583), (-1.042, -0.7242, 0.1293), (-1.042, -0.7917, 0.1266), (-1.056, -0.7421, 0.576), (-1.057, -0.8098, 0.5906), (-1.006, -0.7135, 0.1297), (-1.006, -0.7917, 0.1266), (-1.02, -0.7314, 0.5781), (-1.021, -0.8098, 0.5931), (-1.042, 0.7603, 0.1119), (-1.042, 0.6928, 0.1121), (-1.058, 0.7615, 0.6308), (-1.057, 0.6938, 0.6384), (-1.006, 0.771, 0.1119), (-1.006, 0.6928, 0.1121), (-1.022, 0.7722, 0.6246), (-1.022, 0.6938, 0.6396), (-0.2278, 1.04, 0.1473), (-0.2954, 1.04, 0.1473), (-0.2277, 1.054, 0.5933), (-0.2954, 1.054, 0.5933), (-0.2171, 1.004, 0.1473), (-0.2954, 1.004, 0.1473), (-0.217, 1.018, 0.5933), (-0.2954, 1.018, 0.5933), (-0.649, 1.04, 0.1396), (-0.7165, 1.04, 0.1368), (-0.6675, 1.054, 0.6039), (-0.7347, 1.054, 0.5859), (-0.6384, 1.004, 0.14), (-0.7165, 1.004, 0.1368), (-0.657, 1.018, 0.6094), (-0.7348, 1.018, 0.5868), (-0.226, -1.033, 0.1447), (-0.2935, -1.033, 0.1447), (-0.2271, -1.047, 0.6273), (-0.2954, -1.047, 0.6224), (-0.2153, -0.997, 0.1447), (-0.2935, -0.997, 0.1447), (-0.2161, -1.011, 0.6189), (-0.2952, -1.011, 0.6286), (-0.6504, -1.033, 0.137), (-0.7179, -1.033, 0.1343), (-0.6689, -1.047, 0.601), (-0.7361, -1.047, 0.5831), (-0.6397, -0.997, 0.1374), (-0.7179, -0.997, 0.1343), (-0.6584, -1.011, 0.6056), (-0.7361, -1.011, 0.5837), (-1.058, -0.9865, 0.5985), (-1.058, -1.054, 0.6175), (-1.073, -0.9952, 1.421), (-1.072, -1.063, 1.368), (-0.9847, -0.9758, 0.5989), (-0.9841, -1.054, 0.6214), (-0.9989, -0.9845, 1.422), (-0.9987, -1.063, 1.399), (-1.052, 1.053, 0.6196), (-1.052, 0.9853, 0.6302), (-1.067, 1.059, 1.364), (-1.067, 0.9917, 1.394), (-0.9781, 1.064, 0.6351), (-0.9782, 0.9853, 0.6342), (-0.9931, 1.07, 1.379), (-0.9932, 0.9917, 1.393), (-1.052, -0.9919, 0.9009), (-1.052, -0.9913, 1.017), (-1.054, -0.6691, 0.943), (-1.054, -0.6685, 1.04), (-1.028, -0.6691, 0.943), (-1.028, -0.9919, 0.9009), (-1.028, -0.6685, 1.04), (-1.028, -0.9913, 1.017), (-1.054, 0.6121, 0.9184), (-1.054, 0.6105, 0.9851), (-1.028, 0.6121, 0.9065), (-1.028, 0.6127, 1.022), (-1.054, 1.001, 0.9128), (-1.054, 1.001, 1.016), (-1.028, 1.001, 0.9128), (-1.028, 1.001, 1.016), (-1.054, -0.991, 1.059), (-1.054, -0.9904, 1.23), (-1.028, -0.991, 1.059), (-1.028, -0.9904, 1.23), (-1.069, -0.3299, 1.067), (-1.069, -0.3389, 1.186), (-1.043, -0.3288, 1.051), (-1.043, -0.3282, 1.213), (-1.054, 1.007, 1.043), (-1.054, 1.008, 1.192), (-1.028, 1.007, 1.043), (-1.028, 1.008, 1.192), (-1.059, -0.991, 1.194), (-1.059, -0.9956, 1.368), (-1.028, -0.9923, 1.222), (-1.028, -0.9917, 1.393), (-1.059, 0.1279, 1.214), (-1.059, 0.124, 1.359), (-1.028, 0.1286, 1.209), (-1.028, 0.1292, 1.389), (-1.059, 1.006, 1.243), (-1.059, 1.006, 1.393), (-1.028, 1.006, 1.243), (-1.028, 1.006, 1.393), (-1.051, -0.9949, 0.7202), (-1.051, -0.9943, 0.8913), (-1.028, -0.9949, 0.7202), (-1.028, -0.9943, 0.8913), (-1.051, -0.562, 0.76), (-1.051, -0.4909, 0.8917), (-1.028, -0.5524, 0.7352), (-1.028, -0.477, 0.9233), (-1.051, 1.002, 0.7221), (-1.051, 1.004, 0.8807), (-1.028, 1.003, 0.6928), (-1.028, 1.004, 0.8807), (-1.002, -1.035, 0.9009), (-1.002, -1.035, 1.017), (-0.6796, -1.037, 0.943), (-0.679, -1.037, 1.04), (-0.6796, -1.012, 0.943), (-1.002, -1.011, 0.9009), (-0.679, -1.012, 1.04), (-1.002, -1.011, 1.017), (0.6016, -1.037, 0.9184), (0.6, -1.037, 0.9851), (0.6016, -1.012, 0.9065), (0.6022, -1.012, 1.022), (0.9902, -1.037, 0.9128), (0.9908, -1.037, 1.016), (0.9902, -1.012, 0.9128), (0.9908, -1.012, 1.016), (-1.002, -1.037, 1.059), (-1.001, -1.037, 1.23), (-1.002, -1.012, 1.059), (-1.001, -1.012, 1.23), (-0.3404, -1.052, 1.067), (-0.3494, -1.052, 1.186), (-0.3393, -1.027, 1.051), (-0.3387, -1.027, 1.213), (0.9966, -1.037, 1.043), (0.9972, -1.037, 1.192), (0.9966, -1.012, 1.043), (0.9972, -1.012, 1.192), (-1.002, -1.042, 1.194), (-1.006, -1.042, 1.368), (-1.003, -1.012, 1.222), (-1.002, -1.012, 1.393), (0.1174, -1.042, 1.214), (0.1135, -1.042, 1.359), (0.1181, -1.012, 1.209), (0.1187, -1.012, 1.389), (0.9953, -1.042, 1.243), (0.9959, -1.042, 1.393), (0.9953, -1.012, 1.243), (0.9959, -1.012, 1.393), (-1.005, -1.035, 0.7202), (-1.005, -1.035, 0.8913), (-1.005, -1.012, 0.7214), (-1.005, -1.012, 0.8913), (-0.5725, -1.035, 0.76), (-0.5014, -1.035, 0.8917), (-0.5629, -1.012, 0.7352), (-0.4875, -1.012, 0.9233), (0.9912, -1.035, 0.7221), (0.9933, -1.035, 0.8807), (0.9928, -1.012, 0.6928), (0.9933, -1.012, 0.8807), (-1.002, 1.033, 0.9009), (-1.002, 1.033, 1.017), (-0.6796, 1.035, 0.943), (-0.679, 1.035, 1.04), (-0.6796, 1.009, 0.943), (-1.002, 1.009, 0.9009), (-0.679, 1.009, 1.04), (-1.002, 1.009, 1.017), (0.6016, 1.035, 0.9184), (0.6, 1.035, 0.9851), (0.6016, 1.009, 0.9065), (0.6022, 1.009, 1.022), (0.9902, 1.035, 0.9128), (0.9908, 1.035, 1.016), (0.9902, 1.009, 0.9128), (0.9908, 1.009, 1.016), (-1.002, 1.035, 1.059), (-1.001, 1.035, 1.23), (-1.002, 1.009, 1.059), (-1.001, 1.009, 1.23), (-0.3404, 1.05, 1.067), (-0.3494, 1.05, 1.186), (-0.3393, 1.025, 1.051), (-0.3387, 1.025, 1.213), (0.9966, 1.035, 1.043), (0.9972, 1.035, 1.192), (0.9966, 1.009, 1.043), (0.9972, 1.009, 1.192), (-1.002, 1.04, 1.194), (-1.006, 1.04, 1.368), (-1.003, 1.009, 1.222), (-1.002, 1.009, 1.393), (0.1174, 1.04, 1.214), (0.1135, 1.04, 1.359), (0.1181, 1.009, 1.209), (0.1187, 1.009, 1.389), (0.9953, 1.04, 1.243), (0.9959, 1.04, 1.393), (0.9953, 1.009, 1.243), (0.9959, 1.009, 1.393), (-1.005, 1.033, 0.7202), (-1.005, 1.033, 0.8913), (-1.005, 1.009, 0.7214), (-1.005, 1.009, 0.8913), (-0.5725, 1.033, 0.76), (-0.5014, 1.033, 0.8917), (-0.5629, 1.009, 0.7352), (-0.4875, 1.009, 0.9233), (0.9912, 1.033, 0.7221), (0.9933, 1.033, 0.8807), (0.9928, 1.009, 0.6928), (0.9933, 1.009, 0.8807), (-1.036, -1.036, 0.1549), (-1.005, -1.002, 1.392), (-1.069, -1.069, 0.1066), (-1.005, 1.003, 1.392), (-1.07, -0.4463, 0.1489), (0.9998, -1.002, 1.392), (-0.4088, -1.071, 0.1469), (0.9998, 1.003, 1.392), (-1.005, -1.005, 0.1603), (-1.005, 1.005, 0.1603), (1.006, 1.005, 0.1603), (1.006, -1.005, 0.1603), (-1.065, -1.065, 0.003826), (-1.065, 1.065, 0.003826), (1.065, -1.065, 0.003826), (-0.7445, 1.07, 0.1406), (-1.074, 1.072, 0.1403), (1.07, -1.071, 0.1423), (-0.1501, 1.067, 0.141), (-0.56, 1.037, 0.1504), (-0.5479, 1.067, 0.1016), (1.021, 1.055, -0.0002104), (1.087, 0.801, 0.001009), (1.092, 0.8001, 0.1236), (1.026, 1.061, 0.1361), (-1.02, -1.018, 0.5682), (-1.02, 1.018, 0.6115), (1.018, 1.018, 0.6073), (1.017, -1.018, 0.5672), (-0.993, -0.9897, 0.6897), (-0.993, 0.991, 0.6897), (0.9877, 0.991, 0.6897), (0.9877, -0.9897, 0.6897), (-1.078, 1.077, 0.607), (1.069, 1.075, 0.6039), (1.075, -1.077, 0.597), (-1.08, 1.083, 0.6689), (1.072, 1.077, 0.6266), (1.077, -1.079, 0.6762), (-1.005, 0.0006551, 1.392), (0.9998, 0.0006551, 1.392), (1.006, 0.0, 0.1603), (-1.005, 0.0, 0.1603), (1.019, -0.3934, 0.6109), (-1.019, 0.8618, 0.6196), (0.9877, -0.5155, 0.7134), (-0.993, 0.7748, 0.6914), (1.076, -0.3934, 0.6134), (-1.078, 0.8824, 0.63), (1.077, -0.5148, 0.6965), (-1.081, 0.8824, 0.6981), (-1.053, -1.061, 0.5859), (-1.079, -1.0, 0.5585), (-1.082, -1.007, 0.6857), (-1.056, -1.068, 0.6762), (0.7433, -1.077, 0.6762), (-0.3365, -1.072, 0.6762), (0.4436, -1.049, 0.6791), (0.4508, -1.075, 0.6469), (1.076, 0.5823, 0.682), (0.7856, 1.078, 0.6499), (1.054, 1.058, 0.659), (1.065, -0.4822, 0.6821), (1.065, -0.5497, 0.6799), (1.097, -0.4966, 1.38), (1.097, -0.5642, 1.395), (1.014, -0.4715, 0.6825), (1.014, -0.5497, 0.6799), (1.047, -0.4859, 1.382), (1.046, -0.5642, 1.397), (1.065, 0.4218, 0.6669), (1.065, 0.3542, 0.6678), (1.097, 0.4396, 1.364), (1.097, 0.3728, 1.383), (1.014, 0.4325, 0.6667), (1.014, 0.3542, 0.6678), (1.047, 0.4504, 1.366), (1.046, 0.373, 1.385), (-1.066, -0.4822, 0.663), (-1.066, -0.5497, 0.6608), (-1.099, -0.4966, 1.361), (-1.098, -0.5642, 1.376), (-1.015, -0.4715, 0.6633), (-1.015, -0.5497, 0.6608), (-1.048, -0.4859, 1.363), (-1.047, -0.5642, 1.378), (-1.066, 0.4218, 0.6477), (-1.066, 0.3542, 0.6486), (-1.099, 0.4396, 1.345), (-1.098, 0.3728, 1.364), (-1.015, 0.4325, 0.6476), (-1.015, 0.3542, 0.6486), (-1.048, 0.4504, 1.347), (-1.047, 0.373, 1.366), (-0.4224, -1.046, 0.6821), (-0.4899, -1.046, 0.6799), (-0.4369, -1.078, 1.38), (-0.5044, -1.077, 1.395), (-0.4117, -0.996, 0.6825), (-0.4899, -0.996, 0.6799), (-0.4262, -1.028, 1.382), (-0.5044, -1.027, 1.397), (0.4816, -1.046, 0.6669), (0.414, -1.046, 0.6678), (0.4994, -1.078, 1.364), (0.4326, -1.077, 1.383), (0.4922, -0.996, 0.6667), (0.414, -0.996, 0.6678), (0.5102, -1.028, 1.366), (0.4328, -1.027, 1.385), (-0.4224, 1.054, 0.663), (-0.4899, 1.054, 0.6608), (-0.4369, 1.086, 1.361), (-0.5044, 1.086, 1.376), (-0.4117, 1.004, 0.6633), (-0.4899, 1.004, 0.6608), (-0.4262, 1.036, 1.363), (-0.5044, 1.035, 1.378), (0.4816, 1.054, 0.6477), (0.414, 1.054, 0.6486), (0.4994, 1.086, 1.345), (0.4326, 1.086, 1.364), (0.4922, 1.004, 0.6476), (0.414, 1.004, 0.6486), (0.5102, 1.036, 1.347), (0.4328, 1.035, 1.366)], [], [(0, 2, 3, 1), (11, 15, 13, 9), (8, 10, 11, 9), (0, 4, 6, 2), (8, 12, 14, 10), (3, 7, 5, 1), (16, 18, 19, 17), (16, 20, 22, 18), (19, 23, 21, 17), (24, 26, 27, 25), (24, 28, 30, 26), (27, 31, 29, 25), (32, 34, 35, 33), (32, 36, 38, 34), (35, 39, 37, 33), (40, 42, 43, 41), (40, 44, 46, 42), (43, 47, 45, 41), (48, 49, 51, 50), (48, 50, 54, 52), (51, 49, 53, 55), (56, 57, 59, 58), (56, 58, 62, 60), (59, 57, 61, 63), (64, 66, 67, 65), (64, 68, 70, 66), (67, 71, 69, 65), (68, 69, 71, 70), (72, 74, 75, 73), (72, 76, 78, 74), (75, 79, 77, 73), (76, 77, 79, 78), (80, 82, 83, 81), (83, 82, 88, 89), (82, 84, 90, 88), (80, 85, 84, 82), (86, 83, 89, 91), (83, 86, 87, 81), (91, 89, 93, 95), (89, 88, 92, 93), (88, 90, 94, 92), (97, 96, 100, 101), (96, 98, 102, 100), (99, 97, 101, 103), (103, 101, 105, 107), (101, 100, 104, 105), (100, 102, 106, 104), (109, 108, 112, 113), (108, 110, 114, 112), (111, 109, 113, 115), (115, 113, 117, 119), (113, 112, 116, 117), (112, 114, 118, 116), (121, 120, 124, 125), (120, 122, 126, 124), (123, 121, 125, 127), (127, 125, 129, 131), (125, 124, 128, 129), (124, 126, 130, 128), (132, 133, 135, 134), (143, 141, 145, 147), (140, 141, 143, 142), (132, 134, 138, 136), (140, 142, 146, 144), (135, 133, 137, 139), (148, 149, 151, 150), (148, 150, 154, 152), (151, 149, 153, 155), (156, 157, 159, 158), (156, 158, 162, 160), (159, 157, 161, 163), (164, 165, 167, 166), (164, 166, 170, 168), (167, 165, 169, 171), (172, 173, 175, 174), (172, 174, 178, 176), (175, 173, 177, 179), (180, 182, 183, 181), (180, 184, 186, 182), (183, 187, 185, 181), (188, 190, 191, 189), (188, 192, 194, 190), (191, 195, 193, 189), (196, 197, 199, 198), (196, 198, 202, 200), (199, 197, 201, 203), (200, 202, 203, 201), (204, 205, 207, 206), (204, 206, 210, 208), (207, 205, 209, 211), (208, 210, 211, 209), (212, 213, 215, 214), (215, 221, 220, 214), (214, 220, 222, 216), (212, 214, 216, 217), (218, 223, 221, 215), (215, 213, 219, 218), (223, 227, 225, 221), (221, 225, 224, 220), (220, 224, 226, 222), (229, 233, 232, 228), (228, 232, 234, 230), (231, 235, 233, 229), (235, 239, 237, 233), (233, 237, 236, 232), (232, 236, 238, 234), (241, 245, 244, 240), (240, 244, 246, 242), (243, 247, 245, 241), (247, 251, 249, 245), (245, 249, 248, 244), (244, 248, 250, 246), (253, 257, 256, 252), (252, 256, 258, 254), (255, 259, 257, 253), (259, 263, 261, 257), (257, 261, 260, 256), (256, 260, 262, 258), (264, 266, 267, 265), (267, 266, 272, 273), (266, 268, 274, 272), (264, 269, 268, 266), (270, 267, 273, 275), (267, 270, 271, 265), (275, 273, 277, 279), (273, 272, 276, 277), (272, 274, 278, 276), (281, 280, 284, 285), (280, 282, 286, 284), (283, 281, 285, 287), (287, 285, 289, 291), (285, 284, 288, 289), (284, 286, 290, 288), (293, 292, 296, 297), (292, 294, 298, 296), (295, 293, 297, 299), (299, 297, 301, 303), (297, 296, 300, 301), (296, 298, 302, 300), (305, 304, 308, 309), (304, 306, 310, 308), (307, 305, 309, 311), (311, 309, 313, 315), (309, 308, 312, 313), (308, 310, 314, 312), (316, 317, 319, 318), (319, 325, 324, 318), (318, 324, 326, 320), (316, 318, 320, 321), (322, 327, 325, 319), (319, 317, 323, 322), (327, 331, 329, 325), (325, 329, 328, 324), (324, 328, 330, 326), (333, 337, 336, 332), (332, 336, 338, 334), (335, 339, 337, 333), (339, 343, 341, 337), (337, 341, 340, 336), (336, 340, 342, 338), (345, 349, 348, 344), (344, 348, 350, 346), (347, 351, 349, 345), (351, 355, 353, 349), (349, 353, 352, 348), (348, 352, 354, 350), (357, 361, 360, 356), (356, 360, 362, 358), (359, 363, 361, 357), (363, 367, 365, 361), (361, 365, 364, 360), (360, 364, 366, 362), (414, 407, 371, 398), (398, 371, 375, 399), (413, 408, 373, 400), (400, 373, 369, 397), (383, 387, 388), (430, 434, 436, 432), (377, 378, 392, 386, 387, 383, 384), (376, 410, 377, 384, 372, 368), (379, 376, 368, 374, 385), (378, 409, 379, 385, 391, 392), (382, 385, 374, 370, 380), (381, 389, 390, 382, 380), (390, 391, 385, 382), (380, 370, 372, 384, 381), (386, 388, 387), (372, 370, 368), (370, 374, 368), (391, 390, 389, 392), (381, 384, 383, 388, 386, 392, 389), (379, 396, 393, 376), (409, 411, 396, 379), (377, 394, 395, 378), (410, 412, 394, 377), (397, 414, 418, 421, 422), (398, 399, 429, 428, 404), (411, 395, 402, 415), (400, 397, 422, 424, 425, 423, 406), (420, 421, 418, 416), (415, 417, 406, 403), (401, 404, 428, 405, 402), (416, 418, 404, 401), (395, 394, 401, 402), (414, 398, 404, 418), (403, 406, 423, 426, 424, 422, 419), (413, 400, 406, 417), (399, 413, 417, 427, 429), (412, 393, 419, 420, 416), (402, 405, 427, 417, 415), (394, 412, 416, 401), (396, 411, 415, 403), (376, 393, 412, 410), (378, 395, 411, 409), (430, 432, 433, 431), (399, 375, 408, 413), (397, 369, 407, 414), (419, 422, 421, 420), (393, 396, 403, 419), (426, 423, 425), (425, 424, 426), (428, 429, 405), (429, 427, 405), (433, 437, 435, 431), (438, 442, 444, 440), (438, 440, 441, 439), (441, 445, 443, 439), (446, 448, 452, 450), (446, 447, 449, 448), (449, 447, 451, 453), (454, 456, 460, 458), (454, 455, 457, 456), (457, 455, 459, 461), (462, 466, 468, 464), (462, 464, 465, 463), (465, 469, 467, 463), (470, 474, 476, 472), (470, 472, 473, 471), (473, 477, 475, 471), (478, 480, 484, 482), (478, 479, 481, 480), (481, 479, 483, 485), (486, 488, 492, 490), (486, 487, 489, 488), (489, 487, 491, 493)])
me_cube_005.use_remesh_preserve_volume = False
me_cube_005.use_remesh_preserve_attributes = False
me_cube_005.use_mirror_vertex_groups = False
me_cube_005.update()
me_cube_001 = bpy.data.meshes.new('Cube.001')
me_cube_001.from_pydata([(1.514, -0.4281, 2.857), (1.518, -0.3474, 2.966), (1.513, -0.319, 2.776), (1.517, -0.2383, 2.885), (1.909, -0.4072, 2.86), (1.912, -0.3442, 2.945), (1.908, -0.3221, 2.797), (1.911, -0.2591, 2.882), (1.521, -0.2601, 3.09), (1.524, -0.1987, 3.217), (1.521, -0.1554, 3.03), (1.523, -0.07541, 3.143), (1.885, -0.2408, 3.097), (1.888, -0.1929, 3.196), (1.885, -0.1591, 3.05), (1.888, -0.09672, 3.138), (1.524, 0.0945, 3.101), (1.524, 0.2081, 3.185), (1.523, 0.1588, 2.999), (1.524, 0.2822, 3.061), (1.92, 0.1146, 3.098), (1.921, 0.2033, 3.164), (1.92, 0.1647, 3.018), (1.921, 0.261, 3.067), (1.521, 0.3888, 2.654), (1.522, 0.5118, 2.724), (1.521, 0.4401, 2.545), (1.522, 0.5701, 2.592), (1.886, 0.4083, 2.649), (1.887, 0.5043, 2.703), (1.885, 0.4483, 2.563), (1.886, 0.5498, 2.6), (1.502, -0.6123, 2.492), (1.506, -0.5409, 2.613), (1.501, -0.5129, 2.423), (1.505, -0.4251, 2.549), (1.863, -0.5927, 2.498), (1.866, -0.5369, 2.593), (1.862, -0.5151, 2.444), (1.866, -0.4466, 2.543), (1.497, -0.6403, 2.188), (1.496, -0.6854, 2.054), (1.497, -0.7516, 2.235), (1.497, -0.8118, 2.093), (1.888, -0.6583, 2.178), (1.888, -0.6935, 2.074), (1.889, -0.7452, 2.215), (1.888, -0.7921, 2.104), (1.5, -0.8101, 1.76), (1.503, -0.8763, 1.636), (1.5, -0.9124, 1.825), (1.504, -0.9947, 1.695), (1.893, -0.8295, 1.754), (1.896, -0.8812, 1.656), (1.893, -0.9094, 1.804), (1.896, -0.9736, 1.702), (1.522, 0.6457, 2.366), (1.521, 0.7312, 2.254), (1.521, 0.5443, 2.3), (1.521, 0.6277, 2.171), (1.918, 0.6438, 2.346), (1.918, 0.7105, 2.258), (1.917, 0.5647, 2.294), (1.918, 0.6298, 2.193), (1.522, 0.8469, 2.023), (1.522, 0.8986, 1.892), (1.522, 0.7314, 1.987), (1.522, 0.7766, 1.84), (1.887, 0.8395, 2.004), (1.887, 0.8799, 1.902), (1.887, 0.7494, 1.976), (1.887, 0.7847, 1.861), (1.523, 1.05, 1.621), (1.524, 1.102, 1.49), (1.523, 0.9344, 1.585), (1.524, 0.9796, 1.438), (1.92, 1.042, 1.602), (1.921, 1.083, 1.499), (1.92, 0.9524, 1.574), (1.921, 0.9876, 1.459), (1.509, -1.092, 1.522), (1.509, -0.9613, 1.47), (1.513, -1.145, 1.414), (1.513, -1.007, 1.346), (1.872, -1.083, 1.504), (1.871, -0.9811, 1.463), (1.875, -1.125, 1.419), (1.875, -1.017, 1.366), (-1.532, -0.4281, 2.854), (-1.529, -0.3474, 2.964), (-1.532, -0.319, 2.773), (-1.53, -0.2383, 2.883), (-1.892, -0.4072, 2.856), (-1.891, -0.3442, 2.942), (-1.891, -0.3221, 2.793), (-1.89, -0.2591, 2.879), (-1.527, -0.2601, 3.09), (-1.525, -0.1987, 3.217), (-1.527, -0.1554, 3.029), (-1.525, -0.07541, 3.142), (-1.858, -0.2408, 3.096), (-1.858, -0.1929, 3.196), (-1.857, -0.1591, 3.049), (-1.857, -0.09672, 3.137), (-1.525, 0.0945, 3.101), (-1.525, 0.2081, 3.185), (-1.526, 0.1588, 2.999), (-1.526, 0.2822, 3.061), (-1.888, 0.1146, 3.098), (-1.889, 0.2033, 3.163), (-1.887, 0.1647, 3.017), (-1.888, 0.261, 3.066), (-1.533, 0.3888, 2.652), (-1.533, 0.5118, 2.721), (-1.536, 0.4401, 2.541), (-1.536, 0.5701, 2.588), (-1.857, 0.4083, 2.646), (-1.858, 0.5043, 2.7), (-1.858, 0.4483, 2.559), (-1.859, 0.5498, 2.596), (-1.54, -0.6123, 2.487), (-1.538, -0.5409, 2.609), (-1.54, -0.5129, 2.418), (-1.537, -0.4251, 2.545), (-1.862, -0.5927, 2.492), (-1.861, -0.5369, 2.588), (-1.861, -0.5151, 2.438), (-1.86, -0.4466, 2.538), (-1.544, -0.6403, 2.182), (-1.544, -0.6854, 2.048), (-1.544, -0.7516, 2.229), (-1.544, -0.8118, 2.087), (-1.892, -0.6583, 2.17), (-1.891, -0.6935, 2.066), (-1.893, -0.7452, 2.207), (-1.892, -0.7921, 2.096), (-1.544, -0.8101, 1.754), (-1.544, -0.8763, 1.629), (-1.544, -0.9124, 1.818), (-1.544, -0.9947, 1.689), (-1.885, -0.8295, 1.746), (-1.883, -0.8812, 1.649), (-1.886, -0.9094, 1.796), (-1.884, -0.9736, 1.695), (-1.541, 0.6457, 2.361), (-1.543, 0.7312, 2.248), (-1.541, 0.5443, 2.295), (-1.543, 0.6277, 2.165), (-1.892, 0.6438, 2.339), (-1.892, 0.7105, 2.251), (-1.891, 0.5647, 2.288), (-1.891, 0.6298, 2.186), (-1.545, 0.8469, 2.017), (-1.544, 0.8986, 1.885), (-1.545, 0.7314, 1.981), (-1.544, 0.7766, 1.834), (-1.858, 0.8395, 1.997), (-1.856, 0.8799, 1.894), (-1.857, 0.7494, 1.969), (-1.855, 0.7847, 1.854), (-1.541, 1.05, 1.616), (-1.538, 1.102, 1.485), (-1.541, 0.9344, 1.58), (-1.538, 0.9796, 1.434), (-1.877, 1.042, 1.596), (-1.873, 1.083, 1.494), (-1.877, 0.9524, 1.568), (-1.872, 0.9876, 1.454), (-1.542, -1.092, 1.517), (-1.542, -0.9613, 1.464), (-1.54, -1.145, 1.409), (-1.54, -1.007, 1.341), (-1.846, -1.083, 1.498), (-1.845, -0.9811, 1.457), (-1.842, -1.125, 1.413), (-1.841, -1.017, 1.361), (1.565, -1.016, 1.679), (1.565, -0.9258, 1.844), (1.514, -0.9231, 1.858), (1.513, -1.034, 1.656), (1.565, 1.007, 1.668), (1.565, 0.9113, 1.878), (1.514, 0.9011, 1.896), (1.513, 1.018, 1.638), (1.565, -0.8529, 2.02), (1.565, -0.7341, 2.209), (1.515, -0.7353, 2.223), (1.514, -0.8544, 1.997), (1.565, 0.9174, 2.01), (1.565, 0.8168, 2.17), (1.515, 0.8156, 2.188), (1.514, 0.9159, 1.979), (1.565, -0.7429, 2.233), (1.565, -0.6277, 2.39), (1.515, -0.6291, 2.402), (1.514, -0.7439, 2.214), (1.565, 0.7907, 2.234), (1.565, 0.6871, 2.364), (1.515, 0.6856, 2.379), (1.514, 0.7898, 2.209), (1.565, -0.6244, 2.423), (1.565, -0.507, 2.6), (1.515, -0.5083, 2.623), (1.514, -0.6257, 2.404), (1.565, 0.6613, 2.427), (1.565, 0.5596, 2.58), (1.515, 0.5583, 2.606), (1.514, 0.6601, 2.402), (1.565, -0.6346, 2.644), (1.565, -0.5141, 2.804), (1.515, -0.5151, 2.825), (1.514, -0.6362, 2.626), (1.565, 0.651, 2.623), (1.565, 0.5519, 2.765), (1.515, 0.551, 2.789), (1.514, 0.6493, 2.6), (1.565, -0.3737, 2.931), (1.565, -0.2532, 3.102), (1.515, -0.2541, 3.124), (1.514, -0.3752, 2.913), (1.565, 0.4365, 2.929), (1.565, 0.3374, 3.081), (1.515, 0.3365, 3.107), (1.514, 0.4348, 2.905), (-1.565, -1.016, 1.679), (-1.565, -0.9258, 1.844), (-1.514, -0.9231, 1.858), (-1.513, -1.034, 1.656), (-1.565, 1.007, 1.668), (-1.565, 0.9113, 1.878), (-1.514, 0.9011, 1.896), (-1.513, 1.018, 1.638), (-1.565, -0.8529, 2.02), (-1.565, -0.7341, 2.209), (-1.515, -0.7353, 2.223), (-1.514, -0.8544, 1.997), (-1.565, 0.9174, 2.01), (-1.565, 0.8168, 2.17), (-1.515, 0.8156, 2.188), (-1.514, 0.9159, 1.979), (-1.565, -0.7429, 2.233), (-1.565, -0.6277, 2.39), (-1.515, -0.6291, 2.402), (-1.514, -0.7439, 2.214), (-1.565, 0.7907, 2.234), (-1.565, 0.6871, 2.364), (-1.515, 0.6856, 2.379), (-1.514, 0.7898, 2.209), (-1.565, -0.6244, 2.423), (-1.565, -0.507, 2.6), (-1.515, -0.5083, 2.623), (-1.514, -0.6257, 2.404), (-1.565, 0.6613, 2.427), (-1.565, 0.5596, 2.58), (-1.515, 0.5583, 2.606), (-1.514, 0.6601, 2.402), (-1.565, -0.6346, 2.644), (-1.565, -0.5141, 2.804), (-1.515, -0.5151, 2.825), (-1.514, -0.6362, 2.626), (-1.565, 0.651, 2.623), (-1.565, 0.5519, 2.765), (-1.515, 0.551, 2.789), (-1.514, 0.6493, 2.6), (-1.565, -0.3737, 2.931), (-1.565, -0.2532, 3.102), (-1.515, -0.2541, 3.124), (-1.514, -0.3752, 2.913), (-1.565, 0.4365, 2.929), (-1.565, 0.3374, 3.081), (-1.515, 0.3365, 3.107), (-1.514, 0.4348, 2.905), (1.45, -1.022, -0.06732), (1.426, -1.035, 0.1109), (1.426, 0.9993, -0.04812), (1.426, 1.006, 0.1343), (1.502, -1.083, -0.04911), (1.495, -1.043, 0.1047), (1.426, -0.1906, -0.038), (1.426, -0.236, 0.1545), (1.566, -0.2029, -0.01012), (1.566, -0.2489, 0.1433), (1.433, 1.111, -0.02051), (1.498, 1.023, -0.01379), (1.518, 1.028, 0.117), (1.451, 1.118, 0.08754), (0.7461, -1.043, 0.1148), (0.8302, -1.134, 0.08412), (0.8302, -1.135, -0.05747), (0.7461, -1.022, -0.07008), (1.519, -1.09, 0.04782), (0.4714, 1.105, 0.0996), (0.8638, 1.112, 0.1089), (0.6811, 1.053, 0.1086), (0.649, 1.114, 0.04525), (1.464, 0.04871, 0.1329), (1.464, -0.1016, 0.1481), (1.548, 0.04565, 0.115), (1.548, -0.08814, 0.115), (1.48, 0.05223, 0.8428), (1.48, -0.09006, 0.8634), (1.556, 0.04286, 0.8605), (1.556, -0.07243, 0.8635), (1.556, -0.01021, 0.9315), (1.483, -0.0069, 0.9501), (1.492, -0.6376, 1.209), (1.581, -0.6162, 1.217), (1.581, -0.5145, 1.262), (1.492, -0.4852, 1.271), (1.5, 0.5628, 1.224), (1.547, 0.5496, 1.233), (1.57, 0.4072, 1.237), (1.501, 0.3928, 1.236), (1.569, -0.2267, 1.083), (1.569, -0.3279, 1.033), (1.488, -0.2188, 1.086), (1.486, -0.3378, 1.036), (1.562, 0.1972, 1.068), (1.495, 0.1856, 1.076), (1.562, 0.2544, 1.004), (1.493, 0.2496, 0.9915), (1.545, 0.02656, 0.4656), (1.545, -0.0761, 0.4856), (1.478, 0.0464, 0.4738), (1.478, -0.08373, 0.4935), (1.492, -1.2, 1.166), (1.623, -1.199, 1.185), (1.623, -1.199, 1.319), (1.492, -1.2, 1.331), (1.492, 1.152, 1.188), (1.623, 1.153, 1.207), (1.623, 1.153, 1.342), (1.492, 1.152, 1.353), (1.623, -0.3525, 1.228), (1.623, -0.3525, 1.362), (1.492, -0.3538, 1.374), (1.492, -0.3538, 1.209), (1.459, -1.056, 0.5077), (1.46, -1.054, 0.4066), (1.52, -0.2392, 0.3852), (1.52, -0.2409, 0.4678), (1.44, -0.2418, 0.4748), (1.439, -0.2398, 0.3736), (1.464, 1.075, 0.5088), (1.462, 1.076, 0.4076), (0.8257, -1.113, 0.4504), (0.8617, -1.112, 0.3811), (0.829, -1.056, 0.4707), (0.8295, -1.054, 0.3695), (1.508, -1.069, 0.4164), (1.482, -1.112, 0.4158), (1.481, -1.113, 0.4978), (1.507, -1.071, 0.5038), (1.464, 1.141, 0.418), (1.507, 1.116, 0.4198), (1.509, 1.114, 0.5024), (1.472, 1.131, 0.5023), (0.4005, -1.102, 0.4424), (0.502, -1.101, 0.4425), (0.387, -1.072, 0.4452), (0.5155, -1.071, 0.4453), (0.4005, -1.163, 1.186), (0.502, -1.162, 1.186), (0.387, -1.121, 1.189), (0.5155, -1.119, 1.189), (1.167, -1.089, 0.4551), (1.269, -1.088, 0.4552), (1.154, -1.059, 0.4578), (1.282, -1.058, 0.4579), (1.167, -1.151, 1.173), (1.269, -1.15, 1.173), (1.154, -1.108, 1.176), (1.282, -1.106, 1.176), (0.4005, 1.104, 0.4424), (0.502, 1.103, 0.4425), (0.387, 1.074, 0.4452), (0.5155, 1.073, 0.4453), (0.4005, 1.165, 1.186), (0.502, 1.164, 1.186), (0.387, 1.122, 1.189), (0.5155, 1.121, 1.189), (1.167, 1.111, 0.4547), (1.269, 1.11, 0.4548), (1.154, 1.07, 0.4548), (1.282, 1.068, 0.4548), (1.167, 1.152, 1.177), (1.269, 1.15, 1.177), (1.154, 1.092, 1.176), (1.282, 1.09, 1.176), (0.7396, -0.1906, -0.05927), (-1.379, -1.022, -0.06732), (-1.354, -1.035, 0.1109), (-1.354, 0.9993, -0.04812), (-1.354, 1.006, 0.1343), (-1.441, -1.088, -0.03837), (-1.45, -1.071, 0.1047), (-1.354, -0.1906, -0.038), (-1.354, -0.236, 0.1545), (-1.484, -0.1991, -0.01912), (-1.508, -0.2451, 0.1343), (0.0, -1.022, -0.05788), (0.0, -1.051, 0.1135), (0.009215, -1.134, -0.02844), (0.0, -1.134, 0.08646), (0.0, 0.9993, -0.06748), (0.0, 1.006, 0.1343), (0.0, 1.11, -0.03739), (0.0, 1.097, 0.08713), (-1.306, 1.118, 0.002438), (-1.469, 1.051, -0.01391), (-0.8021, -1.043, 0.1148), (-0.7586, -1.132, 0.07135), (-0.7547, -1.11, -0.03596), (-0.8021, -1.022, -0.07008), (-1.474, -1.118, 0.04782), (-0.5274, 1.105, 0.0996), (-0.7926, 1.112, 0.1089), (-0.7371, 1.07, 0.1086), (-0.705, 1.114, 0.04525), (-1.393, 0.04871, 0.1329), (-1.393, -0.1016, 0.1481), (-1.476, 0.04565, 0.115), (-1.476, -0.08814, 0.115), (-1.409, 0.05223, 0.8428), (-1.409, -0.09006, 0.8634), (-1.485, 0.04286, 0.8605), (-1.485, -0.07243, 0.8635), (-1.485, -0.01021, 0.9315), (-1.412, -0.0069, 0.9501), (-1.42, -0.6376, 1.209), (-1.51, -0.6162, 1.217), (-1.51, -0.5145, 1.262), (-1.421, -0.4852, 1.271), (-1.429, 0.5628, 1.224), (-1.476, 0.5496, 1.233), (-1.498, 0.4072, 1.237), (-1.429, 0.3928, 1.236), (-1.497, -0.2267, 1.083), (-1.497, -0.3279, 1.033), (-1.416, -0.2188, 1.086), (-1.415, -0.3378, 1.036), (-1.49, 0.1972, 1.068), (-1.423, 0.1856, 1.076), (-1.49, 0.2544, 1.004), (-1.422, 0.2496, 0.9915), (-1.474, 0.02656, 0.4656), (-1.474, -0.0761, 0.4856), (-1.407, 0.0464, 0.4738), (-1.407, -0.08373, 0.4935), (-1.42, -1.2, 1.166), (-1.552, -1.199, 1.185), (-1.552, -1.199, 1.319), (-1.421, -1.2, 1.331), (-1.42, 1.152, 1.188), (-1.552, 1.153, 1.207), (-1.552, 1.153, 1.342), (-1.421, 1.152, 1.353), (-1.552, -0.3525, 1.228), (-1.552, -0.3525, 1.362), (-1.421, -0.3538, 1.374), (-1.42, -0.3538, 1.209), (-1.387, -1.056, 0.5077), (-1.388, -1.054, 0.4066), (-1.449, -0.2392, 0.3852), (-1.449, -0.2409, 0.4678), (-1.369, -0.2418, 0.4748), (-1.368, -0.2398, 0.3736), (-1.393, 1.075, 0.5088), (-1.391, 1.076, 0.4076), (0.0, -1.112, 0.3632), (0.0, -1.113, 0.4458), (0.0, -1.056, 0.4527), (0.0, -1.054, 0.3516), (-0.7545, -1.113, 0.4504), (-0.7904, -1.112, 0.3811), (-0.7578, -1.056, 0.4707), (-0.7582, -1.054, 0.3695), (-1.436, -1.069, 0.4164), (-1.411, -1.112, 0.4158), (-1.41, -1.113, 0.4978), (-1.435, -1.071, 0.5038), (0.0, 1.141, 0.3427), (0.0, 1.14, 0.4253), (0.0, 1.075, 0.4322), (0.0, 1.076, 0.3311), (-1.393, 1.141, 0.418), (-1.435, 1.116, 0.4198), (-1.437, 1.114, 0.5024), (-1.401, 1.131, 0.5023), (-0.4565, -1.102, 0.4424), (-0.558, -1.101, 0.4425), (-0.443, -1.072, 0.4452), (-0.5715, -1.071, 0.4453), (-0.4565, -1.163, 1.186), (-0.558, -1.162, 1.186), (-0.443, -1.121, 1.189), (-0.5715, -1.119, 1.189), (-1.096, -1.089, 0.4551), (-1.198, -1.088, 0.4552), (-1.083, -1.059, 0.4578), (-1.211, -1.058, 0.4579), (-1.096, -1.151, 1.173), (-1.198, -1.15, 1.173), (-1.083, -1.108, 1.176), (-1.211, -1.106, 1.176), (-0.4565, 1.104, 0.4424), (-0.558, 1.103, 0.4425), (-0.443, 1.074, 0.4452), (-0.5715, 1.073, 0.4453), (-0.4565, 1.165, 1.186), (-0.558, 1.164, 1.186), (-0.443, 1.122, 1.189), (-0.5715, 1.121, 1.189), (-1.096, 1.111, 0.4547), (-1.198, 1.11, 0.4548), (-1.083, 1.07, 0.4548), (-1.211, 1.068, 0.4548), (-1.096, 1.152, 1.177), (-1.198, 1.15, 1.177), (-1.083, 1.092, 1.176), (-1.211, 1.09, 1.176), (-0.7955, -0.1906, -0.05927), (0.0, -0.1906, -0.04864), (1.145, 1.036, -0.1595), (1.292, 1.033, -0.1579), (1.145, 1.097, -0.01876), (1.292, 1.092, -0.0165), (0.5534, 1.036, -0.1595), (0.7003, 1.033, -0.1579), (0.5534, 1.088, -0.01876), (0.7003, 1.092, -0.0165), (-1.073, 1.036, -0.1595), (-1.22, 1.033, -0.1579), (-1.073, 1.097, -0.01876), (-1.22, 1.092, -0.0165), (-0.5606, 1.036, -0.1595), (-0.7075, 1.033, -0.1579), (-0.5606, 1.088, -0.01876), (-0.7203, 1.092, -0.0165), (0.05792, 1.036, -0.1595), (-0.08896, 1.033, -0.1579), (0.05792, 1.088, -0.01876), (-0.08896, 1.083, -0.0165), (1.145, -0.9802, -0.1808), (1.292, -0.9772, -0.1792), (1.145, -1.016, -0.05543), (1.292, -1.011, -0.05316), (1.145, 0.0, -0.2091), (1.292, 0.0, -0.2075), (0.5534, -0.9802, -0.1808), (0.7003, -0.9772, -0.1792), (0.5534, -1.016, -0.05543), (0.7003, -1.011, -0.05316), (0.5534, 0.0, -0.2091), (0.7003, 0.0, -0.2075), (-1.073, -0.9802, -0.1808), (-1.22, -0.9772, -0.1792), (-1.073, -1.016, -0.05543), (-1.22, -1.011, -0.05316), (-1.073, 0.0, -0.2091), (-1.22, 0.0, -0.2075), (-0.5606, -0.9802, -0.1808), (-0.7075, -0.9772, -0.1792), (-0.5606, -1.016, -0.05543), (-0.7248, -1.011, -0.05316), (-0.5606, 0.0, -0.2091), (-0.7075, 0.0, -0.2075), (0.05792, -0.9802, -0.1808), (-0.08896, -0.9772, -0.1792), (0.05792, -1.016, -0.05543), (-0.08896, -1.011, -0.05316), (0.05792, 0.0, -0.2091), (-0.08896, 0.0, -0.2075), (1.457, -0.9994, 0.09894), (1.501, -1.127, 1.341), (1.534, -0.6339, 2.385), (1.705, -1.12, 1.329), (1.087, -1.296, 1.436), (1.74, -0.7608, 2.444), (1.008, -0.7608, 2.4), (1.738, -0.6339, 2.375), (1.095, -1.321, 0.9985), (1.098, -1.472, 1.025), (1.708, -1.266, 1.423), (1.695, -1.448, 1.082), (1.692, -1.296, 1.055), (1.754, -0.6409, 2.816), (1.749, -0.4439, 2.715), (1.723, -1.062, 1.918), (1.721, -0.8822, 1.854), (1.804, -1.265, 1.422), (1.801, -1.119, 1.328), (1.819, -1.025, 1.917), (1.821, -0.9003, 1.868), (1.834, -0.6546, 2.386), (1.836, -0.7401, 2.432), (1.854, -0.6437, 2.812), (1.848, -0.4929, 2.741), (1.848, -1.234, 1.407), (1.846, -1.149, 1.343), (1.864, -1.013, 1.902), (1.865, -0.9232, 1.867), (0.3296, -1.483, 1.035), (0.3, -1.338, 0.9909), (1.035, -1.405, 0.8141), (1.038, -1.53, 0.8724), (0.4574, -1.539, 0.9022), (0.4304, -1.414, 0.8453), (1.071, -1.201, 1.633), (0.6105, -1.156, 1.693), (0.4217, -1.035, 1.913), (0.2878, -1.036, 1.875), (1.304, -1.061, 1.877), (1.27, -1.199, 1.621), (0.9699, -0.6767, 2.634), (1.104, -0.5763, 2.808), (1.433, -0.6043, 2.814), (1.543, -0.6918, 2.69), (0.3037, -0.6038, 2.778), (0.4324, -0.711, 2.589), (0.8164, -0.7109, 2.574), (0.8273, -0.6669, 2.65), (1.751, -0.6271, 2.744), (1.001, -0.6587, 2.583), (0.2545, -0.5891, 2.727), (0.417, -0.7002, 2.531), (0.8622, -0.7003, 2.509), (0.8605, -0.652, 2.591), (1.164, -0.5697, 2.75), (1.388, -0.5892, 2.755), (1.533, -0.6854, 2.6), (1.724, -1.065, 1.959), (1.068, -1.205, 1.674), (1.253, -1.079, 1.914), (1.213, -1.207, 1.678), (0.6476, -1.166, 1.748), (0.4734, -1.032, 2.002), (0.291, -1.037, 1.952), (-0.04927, -1.33, 1.039), (-0.04608, -1.467, 1.099), (-1.386, -1.043, -0.02552), (-1.43, -1.127, 1.341), (0.0, -1.298, 1.442), (-1.463, -0.6339, 2.385), (-1.634, -1.12, 1.329), (0.0, -0.7608, 2.442), (-1.016, -1.296, 1.436), (-1.669, -0.7608, 2.444), (0.0, -1.043, -0.02228), (-0.9363, -0.7608, 2.4), (0.0, -1.149, 1.348), (-1.667, -0.6339, 2.375), (-0.9699, -1.317, 1.015), (-1.128, -1.473, 1.023), (-1.637, -1.266, 1.423), (-1.624, -1.448, 1.082), (-1.621, -1.296, 1.055), (-1.682, -0.6409, 2.816), (-1.677, -0.4439, 2.715), (-1.652, -1.062, 1.918), (-1.65, -0.8822, 1.854), (-1.732, -1.265, 1.422), (-1.73, -1.119, 1.328), (-1.748, -1.025, 1.917), (-1.75, -0.9003, 1.868), (-1.763, -0.6546, 2.386), (-1.764, -0.7401, 2.432), (-1.782, -0.6437, 2.812), (-1.777, -0.4929, 2.741), (-1.777, -1.234, 1.407), (-1.775, -1.149, 1.343), (-1.793, -1.013, 1.902), (-1.793, -0.9232, 1.867), (-0.4655, -1.472, 1.067), (-0.422, -1.336, 1.005), (-0.9665, -1.385, 0.8608), (-0.9694, -1.51, 0.9191), (-0.5157, -1.519, 0.9489), (-0.4887, -1.394, 0.892), (-0.9999, -1.201, 1.633), (0.0, -1.119, 1.775), (-0.6664, -1.156, 1.693), (-0.3784, -1.219, 1.678), (-0.2385, -1.122, 1.793), (-1.233, -1.061, 1.877), (-1.199, -1.199, 1.621), (0.0, -0.5709, 2.816), (-0.8379, -0.5991, 2.749), (-1.032, -0.5763, 2.808), (-1.362, -0.6043, 2.814), (-1.472, -0.6918, 2.69), (-0.1967, -0.7105, 2.62), (-0.4884, -0.711, 2.589), (-0.7058, -0.6421, 2.675), (-0.6936, -0.5981, 2.751), (-1.68, -0.6271, 2.744), (-0.8651, -0.5877, 2.687), (-0.1622, -0.6958, 2.569), (-0.473, -0.7002, 2.531), (-0.7517, -0.6314, 2.61), (-0.7735, -0.5832, 2.692), (-1.093, -0.5697, 2.75), (-1.317, -0.5892, 2.755), (-1.461, -0.6854, 2.6), (0.0, -1.087, 1.861), (-1.653, -1.065, 1.959), (-0.9969, -1.205, 1.674), (-1.181, -1.079, 1.914), (-1.142, -1.207, 1.678), (-0.7036, -1.166, 1.748), (-0.4301, -1.216, 1.767), (-0.2562, -1.11, 1.859), (1.457, 1.043, 0.09894), (1.501, 1.127, 1.341), (1.457, 0.0, 0.09894), (1.508, 0.0, 1.549), (1.534, 0.6339, 2.385), (1.717, 1.192, 1.233), (1.573, 0.0, 3.401), (1.537, 0.0, 2.478), (1.772, 0.0, 3.372), (1.087, 1.296, 1.436), (1.74, 0.7608, 2.444), (1.008, 0.7608, 2.4), (1.099, 1.895e-09, 3.633), (1.738, 0.6339, 2.375), (1.041, 1.317, 1.015), (1.044, 1.469, 1.041), (1.923, 0.0, 3.744), (1.719, 1.338, 1.327), (1.545, 1.471, 1.058), (1.542, 1.319, 1.031), (1.754, 0.6409, 2.816), (1.749, 0.4439, 2.715), (1.723, 1.062, 1.918), (1.721, 0.8822, 1.854), (1.856, 0.0, 3.426), (1.848, 1.234, 1.407), (1.846, 1.149, 1.343), (1.819, 1.025, 1.917), (1.821, 0.9003, 1.868), (1.816, 0.6807, 2.334), (1.818, 0.7662, 2.38), (1.854, 0.6437, 2.812), (1.848, 0.4929, 2.741), (1.864, 1.013, 1.902), (1.865, 0.9232, 1.867), (0.3842, 1.475, 1.053), (0.3572, 1.323, 1.028), (1.035, 1.371, 0.9044), (1.038, 1.497, 0.9628), (0.4574, 1.516, 0.939), (0.4304, 1.391, 0.882), (1.071, 1.201, 1.633), (0.6105, 1.156, 1.693), (0.4217, 1.035, 1.913), (0.2878, 1.036, 1.875), (1.304, 1.061, 1.877), (1.27, 1.199, 1.621), (0.9699, 0.6767, 2.634), (1.104, 0.5763, 2.808), (1.433, 0.6043, 2.814), (1.543, 0.6918, 2.69), (0.3037, 0.6038, 2.778), (0.4324, 0.711, 2.589), (0.8164, 0.7109, 2.574), (0.8041, 0.6669, 2.65), (1.751, 0.6271, 2.744), (1.001, 0.6587, 2.583), (0.2545, 0.5891, 2.727), (0.417, 0.7002, 2.531), (0.8622, 0.7003, 2.509), (0.884, 0.652, 2.591), (1.164, 0.5697, 2.75), (1.388, 0.5892, 2.755), (1.533, 0.6854, 2.6), (1.724, 1.065, 1.959), (1.068, 1.205, 1.674), (1.253, 1.079, 1.914), (1.213, 1.207, 1.678), (0.6476, 1.166, 1.748), (0.4734, 1.032, 2.002), (0.291, 1.037, 1.952), (0.0, 1.316, 1.072), (0.0, 1.467, 1.099), (-1.386, 1.043, -0.02552), (-1.43, 1.127, 1.341), (0.0, 1.298, 1.442), (-1.386, 0.0, -0.02552), (-1.436, 0.0, 1.549), (0.0, 0.0, 3.664), (-1.463, 0.6339, 2.385), (-1.634, 1.12, 1.329), (-1.501, 0.0, 3.401), (-1.466, 0.0, 2.478), (0.0, 0.7608, 2.442), (-1.7, 0.0, 3.372), (-1.016, 1.296, 1.436), (-1.669, 0.7608, 2.444), (0.0, 1.043, -0.02228), (-0.9363, 0.7608, 2.4), (0.0, 1.149, 1.348), (-0.945, 0.0, 3.647), (-1.667, 0.6339, 2.375), (-1.102, 1.354, 1.001), (-1.099, 1.493, 1.071), (-1.823, -9.051e-10, 3.743), (-1.637, 1.266, 1.423), (-1.624, 1.448, 1.082), (-1.621, 1.296, 1.055), (-1.682, 0.6409, 2.816), (-1.677, 0.4439, 2.715), (-1.652, 1.062, 1.918), (-1.65, 0.8822, 1.854), (-1.785, 0.0, 3.426), (-1.732, 1.265, 1.422), (-1.73, 1.119, 1.328), (-1.748, 1.025, 1.917), (-1.75, 0.9003, 1.868), (-1.763, 0.6546, 2.386), (-1.764, 0.7401, 2.432), (-1.782, 0.6437, 2.812), (-1.777, 0.4929, 2.741), (-1.777, 1.234, 1.407), (-1.775, 1.149, 1.343), (-1.793, 1.013, 1.902), (-1.793, 0.9232, 1.867), (-0.3268, 1.5, 1.069), (-0.2999, 1.348, 1.044), (-0.9934, 1.391, 0.8793), (-0.9962, 1.516, 0.9377), (-0.5134, 1.539, 0.9164), (-0.4864, 1.414, 0.8594), (-0.9999, 1.201, 1.633), (0.0, 1.119, 1.775), (-0.6664, 1.156, 1.693), (-0.3784, 1.219, 1.678), (-0.2274, 1.116, 1.77), (-1.233, 1.061, 1.877), (-1.199, 1.199, 1.621), (0.0, 0.5739, 2.836), (-0.8379, 0.5991, 2.749), (-1.032, 0.5763, 2.808), (-1.362, 0.6043, 2.814), (-1.472, 0.6918, 2.69), (-0.1967, 0.7105, 2.62), (-0.4884, 0.711, 2.589), (-0.7058, 0.6421, 2.675), (-0.6936, 0.5981, 2.751), (-1.68, 0.6271, 2.744), (0.0, 0.568, 2.795), (-0.8651, 0.5877, 2.687), (-0.1622, 0.6958, 2.569), (-0.473, 0.7002, 2.531), (-0.7517, 0.6314, 2.61), (-0.7735, 0.5832, 2.692), (-1.093, 0.5697, 2.75), (-1.317, 0.5892, 2.755), (-1.461, 0.6854, 2.6), (0.0, 1.087, 1.861), (-1.653, 1.065, 1.959), (-0.9969, 1.205, 1.674), (-1.181, 1.079, 1.914), (-1.142, 1.207, 1.678), (-0.7036, 1.166, 1.748), (-0.4301, 1.216, 1.767), (-0.2562, 1.11, 1.859), (1.013, 0.04301, 3.582), (1.013, -0.04573, 3.578), (0.8519, 0.0, 3.649), (1.465, -1.057, 0.303), (1.218, -1.043, 0.07974), (-1.406, -1.081, 0.5887), (-1.355, -1.071, 0.4303), (-1.397, -1.063, 0.2998), (-1.401, -1.004, 0.4443), (1.491, 1.108, 1.055), (1.432, 1.103, 0.9809), (1.478, 1.083, 0.685), (1.488, 1.007, 0.9683), (-1.423, 1.113, 1.117), (-1.365, 1.102, 0.9347), (-1.411, 1.091, 0.7621), (-1.418, 0.9755, 0.9662), (1.516, -0.8986, 1.825), (1.516, 0.9078, 1.805), (1.514, 0.0, 1.766), (-1.443, 0.9341, 1.75), (-1.443, -0.9337, 1.75), (-1.443, 0.0, 1.76), (-0.03516, -0.5983, 2.797), (0.03857, -0.5777, 2.829), (0.0, -0.3954, 3.094), (0.8656, -0.5077, 2.889), (0.901, -0.6717, 2.642), (0.02654, -1.469, 1.094), (0.02172, -1.331, 1.035), (0.0, -1.395, 1.245), (-0.001504, -1.234, 1.202), (-0.2082, -1.104, 1.86), (-0.2256, -1.021, 2.006), (1.042, 1.114, 0.1131), (1.431, 1.106, 0.1189), (-1.434, 1.032, 0.1264), (-1.475, 1.058, 0.05986), (-1.475, 1.016, 0.1227), (-1.308, 1.122, 0.09411), (-1.242, 1.12, 0.1211)], [], [(10, 11, 15, 14), (2, 3, 7, 6), (6, 7, 5, 4), (4, 5, 1, 0), (2, 6, 4, 0), (7, 3, 1, 5), (14, 15, 13, 12), (12, 13, 9, 8), (10, 14, 12, 8), (15, 11, 9, 13), (18, 19, 23, 22), (22, 23, 21, 20), (20, 21, 17, 16), (18, 22, 20, 16), (23, 19, 17, 21), (26, 27, 31, 30), (30, 31, 29, 28), (28, 29, 25, 24), (26, 30, 28, 24), (31, 27, 25, 29), (34, 35, 39, 38), (38, 39, 37, 36), (36, 37, 33, 32), (34, 38, 36, 32), (39, 35, 33, 37), (42, 43, 47, 46), (46, 47, 45, 44), (44, 45, 41, 40), (42, 46, 44, 40), (47, 43, 41, 45), (50, 51, 55, 54), (54, 55, 53, 52), (52, 53, 49, 48), (50, 54, 52, 48), (55, 51, 49, 53), (58, 59, 63, 62), (62, 63, 61, 60), (60, 61, 57, 56), (58, 62, 60, 56), (63, 59, 57, 61), (66, 67, 71, 70), (70, 71, 69, 68), (68, 69, 65, 64), (66, 70, 68, 64), (71, 67, 65, 69), (74, 75, 79, 78), (78, 79, 77, 76), (76, 77, 73, 72), (74, 78, 76, 72), (79, 75, 73, 77), (82, 83, 87, 86), (86, 87, 85, 84), (84, 85, 81, 80), (82, 86, 84, 80), (87, 83, 81, 85), (98, 102, 103, 99), (90, 94, 95, 91), (94, 92, 93, 95), (92, 88, 89, 93), (90, 88, 92, 94), (95, 93, 89, 91), (102, 100, 101, 103), (100, 96, 97, 101), (98, 96, 100, 102), (103, 101, 97, 99), (106, 110, 111, 107), (110, 108, 109, 111), (108, 104, 105, 109), (106, 104, 108, 110), (111, 109, 105, 107), (114, 118, 119, 115), (118, 116, 117, 119), (116, 112, 113, 117), (114, 112, 116, 118), (119, 117, 113, 115), (122, 126, 127, 123), (126, 124, 125, 127), (124, 120, 121, 125), (122, 120, 124, 126), (127, 125, 121, 123), (130, 134, 135, 131), (134, 132, 133, 135), (132, 128, 129, 133), (130, 128, 132, 134), (135, 133, 129, 131), (138, 142, 143, 139), (142, 140, 141, 143), (140, 136, 137, 141), (138, 136, 140, 142), (143, 141, 137, 139), (146, 150, 151, 147), (150, 148, 149, 151), (148, 144, 145, 149), (146, 144, 148, 150), (151, 149, 145, 147), (154, 158, 159, 155), (158, 156, 157, 159), (156, 152, 153, 157), (154, 152, 156, 158), (159, 157, 153, 155), (162, 166, 167, 163), (166, 164, 165, 167), (164, 160, 161, 165), (162, 160, 164, 166), (167, 165, 161, 163), (170, 174, 175, 171), (174, 172, 173, 175), (172, 168, 169, 173), (170, 168, 172, 174), (175, 173, 169, 171), (176, 180, 181, 177), (178, 177, 181, 182), (176, 179, 183, 180), (184, 188, 189, 185), (186, 185, 189, 190), (184, 187, 191, 188), (192, 196, 197, 193), (194, 193, 197, 198), (192, 195, 199, 196), (200, 204, 205, 201), (202, 201, 205, 206), (200, 203, 207, 204), (208, 212, 213, 209), (210, 209, 213, 214), (208, 211, 215, 212), (216, 220, 221, 217), (218, 217, 221, 222), (216, 219, 223, 220), (224, 225, 229, 228), (226, 230, 229, 225), (224, 228, 231, 227), (232, 233, 237, 236), (234, 238, 237, 233), (232, 236, 239, 235), (240, 241, 245, 244), (242, 246, 245, 241), (240, 244, 247, 243), (248, 249, 253, 252), (250, 254, 253, 249), (248, 252, 255, 251), (256, 257, 261, 260), (258, 262, 261, 257), (256, 260, 263, 259), (264, 265, 269, 268), (266, 270, 269, 265), (264, 268, 271, 267), (280, 281, 290, 276), (278, 280, 276, 272), (281, 279, 273, 277), (275, 284, 902, 901, 292, 293, 291, 407, 405), (285, 902, 284), (274, 283, 280, 278), (287, 286, 401, 403), (289, 288, 402, 400), (288, 287, 403, 402), (284, 275, 279, 281), (283, 284, 281, 280), (284, 283, 282, 285), (282, 283, 274, 404, 406), (276, 290, 287, 288), (272, 276, 288, 289), (277, 273, 286, 287), (287, 290, 277), (290, 281, 277), (293, 294, 291), (294, 293, 292), (322, 321, 301, 302), (321, 323, 299, 301), (324, 322, 302, 300), (302, 301, 303), (314, 313, 307, 306), (313, 315, 308, 307), (316, 314, 306, 305), (318, 317, 311, 312), (317, 319, 310, 311), (319, 320, 309, 310), (300, 302, 314, 316), (303, 304, 315, 313), (302, 303, 313, 314), (301, 299, 320, 319), (303, 301, 319, 317), (304, 303, 317, 318), (296, 298, 322, 324), (297, 295, 323, 321), (298, 297, 321, 322), (334, 333, 330, 331), (334, 331, 332, 335), (336, 329, 330, 333), (325, 336, 333, 326), (327, 334, 335, 328), (327, 326, 333, 334), (338, 349, 350, 346, 348), (350, 351, 345, 346), (339, 342, 344, 353, 354), (343, 356, 482, 483), (356, 353, 481, 482), (346, 345, 470, 469), (345, 347, 471, 470), (348, 346, 469, 472), (351, 352, 337, 347, 345), (337, 352, 340, 341), (349, 339, 340, 352), (349, 352, 351, 350), (349, 338, 342, 339), (341, 340, 355, 356, 343), (339, 354, 355, 340), (353, 356, 355, 354), (353, 344, 484, 481), (357, 358, 362, 361), (359, 357, 361, 363), (358, 360, 364, 362), (365, 366, 370, 369), (367, 365, 369, 371), (366, 368, 372, 370), (373, 377, 378, 374), (375, 379, 377, 373), (374, 378, 380, 376), (381, 385, 386, 382), (383, 387, 385, 381), (382, 386, 388, 384), (522, 389, 289, 400), (278, 272, 289, 389), (404, 274, 389, 522), (278, 389, 274), (398, 394, 414, 399), (396, 390, 394, 398), (399, 395, 391, 397), (904, 906, 408, 409), (392, 396, 398, 409), (411, 403, 401, 410), (413, 400, 402, 412), (412, 402, 403, 411), (906, 907, 416, 418, 415, 407, 406, 408), (903, 905, 399, 397, 393), (409, 398, 399, 905, 904), (408, 406, 404, 392, 409), (394, 412, 411, 414), (390, 413, 412, 394), (395, 411, 410, 391), (411, 395, 414), (414, 395, 399), (417, 415, 418), (418, 416, 417), (446, 426, 425, 445), (445, 425, 423, 447), (448, 424, 426, 446), (426, 427, 425), (438, 430, 431, 437), (437, 431, 432, 439), (440, 429, 430, 438), (442, 436, 435, 441), (441, 435, 434, 443), (443, 434, 433, 444), (424, 440, 438, 426), (427, 437, 439, 428), (426, 438, 437, 427), (425, 443, 444, 423), (427, 441, 443, 425), (428, 442, 441, 427), (420, 448, 446, 422), (421, 445, 447, 419), (422, 446, 445, 421), (458, 455, 454, 457), (458, 459, 456, 455), (460, 457, 454, 453), (449, 450, 457, 460), (451, 452, 459, 458), (451, 458, 457, 450), (462, 476, 474, 478, 477), (478, 474, 473, 479), (463, 486, 485, 468, 466), (467, 483, 482, 488), (488, 482, 481, 485), (474, 469, 470, 473), (473, 470, 471, 475), (476, 472, 469, 474), (479, 473, 475, 461, 480), (461, 465, 464, 480), (477, 480, 464, 463), (477, 478, 479, 480), (477, 463, 466, 462), (465, 467, 488, 487, 464), (463, 464, 487, 486), (485, 486, 487, 488), (485, 481, 484, 468), (489, 493, 494, 490), (491, 495, 493, 489), (490, 494, 496, 492), (497, 501, 502, 498), (499, 503, 501, 497), (498, 502, 504, 500), (505, 506, 510, 509), (507, 505, 509, 511), (506, 508, 512, 510), (513, 514, 518, 517), (515, 513, 517, 519), (514, 516, 520, 518), (522, 400, 413, 521), (396, 521, 413, 390), (404, 522, 521, 392), (396, 392, 521), (523, 525, 526, 524), (523, 524, 548, 547), (527, 529, 530, 528), (527, 528, 554, 553), (531, 532, 534, 533), (531, 559, 560, 532), (535, 536, 538, 537), (535, 565, 566, 536), (539, 540, 542, 541), (523, 547, 543, 545, 525), (539, 571, 572, 540), (543, 544, 546, 545), (527, 553, 549, 551, 529), (530, 552, 550, 554, 528), (543, 547, 548, 544), (549, 550, 552, 551), (533, 557, 555, 559, 531), (532, 560, 556, 558, 534), (549, 553, 554, 550), (526, 546, 544, 548, 524), (555, 557, 558, 556), (537, 563, 561, 565, 535), (536, 566, 562, 564, 538), (555, 556, 560, 559), (561, 563, 564, 562), (541, 569, 567, 571, 539), (540, 572, 568, 570, 542), (561, 562, 566, 565), (567, 569, 570, 568), (567, 568, 572, 571), (577, 642, 897, 895, 602, 582), (714, 715, 574, 870, 573), (574, 715, 886, 884), (603, 581, 604, 607), (575, 718, 720, 587, 580), (581, 574, 576, 585), (575, 719, 718), (724, 868, 614, 615, 616, 617, 586, 728), (574, 884, 575, 580, 589, 576), (577, 582, 584, 583), (576, 583, 584, 585), (580, 587, 622, 578), (867, 869, 868), (579, 632, 634, 633, 631, 578), (581, 603, 896, 898, 650, 574), (574, 650, 648, 871, 870), (579, 645, 704, 637, 636, 635, 632), (582, 581, 585, 584), (589, 580, 594, 593), (578, 631, 592, 595), (588, 583, 590, 592), (593, 592, 600, 601), (596, 597, 736, 728), (592, 593, 594, 595), (728, 586, 596), (580, 578, 595, 594), (587, 720, 736, 597), (583, 576, 591, 590), (576, 589, 593, 591), (586, 587, 597, 596), (599, 601, 600, 598), (591, 593, 601, 599), (592, 590, 598, 600), (590, 591, 599, 598), (605, 606, 607, 604), (603, 602, 895, 896), (602, 603, 607, 606), (582, 602, 606, 605), (581, 582, 605, 604), (608, 609, 610, 611, 680, 642, 577), (588, 612, 613, 608, 577, 583), (586, 617, 630, 622), (614, 894, 627, 623), (623, 627, 626, 625, 624, 686, 645, 579), (622, 587, 586), (622, 630, 629, 628, 623, 579, 578), (627, 621, 620, 626), (626, 620, 619, 625), (625, 619, 618, 624), (624, 618, 891, 686), (630, 617, 616, 629), (629, 616, 615, 628), (628, 615, 614, 623), (592, 631, 588), (631, 633, 612, 588), (612, 633, 634, 613), (613, 634, 632, 608), (632, 635, 609, 608), (609, 635, 636, 610), (610, 636, 637, 611), (611, 637, 704, 680), (646, 653, 673, 639, 897, 642), (788, 640, 874, 875, 872, 641, 789), (641, 888, 889, 789), (674, 678, 675, 652), (643, 651, 658, 796, 793), (652, 656, 644, 641), (643, 793, 794), (802, 806, 657, 690, 689, 688, 687), (641, 644, 660, 651, 643, 888), (646, 654, 655, 653), (644, 656, 655, 654), (651, 647, 695, 658), (802, 687, 694, 693, 692, 691, 890, 892, 790), (649, 647, 705, 707, 708, 706), (652, 641, 650, 898, 638, 674), (641, 872, 873, 874, 640, 648, 650), (649, 706, 709, 710, 711, 900, 899, 704, 645), (653, 655, 656, 652), (660, 664, 665, 651), (647, 666, 663, 705), (659, 663, 661, 654), (664, 672, 671, 663), (667, 806, 814, 668), (663, 666, 665, 664), (806, 667, 657), (651, 665, 666, 647), (658, 668, 814, 796), (654, 661, 662, 644), (644, 662, 664, 660), (657, 667, 668, 658), (670, 669, 671, 672), (662, 670, 672, 664), (663, 671, 669, 661), (661, 669, 670, 662), (676, 675, 678, 677), (674, 638, 639, 673), (673, 677, 678, 674), (653, 676, 677, 673), (652, 675, 676, 653), (679, 646, 642, 680, 683, 682, 681), (659, 654, 646, 679, 685, 684), (657, 695, 703, 690), (687, 696, 700, 694), (696, 649, 645, 686, 697, 698, 699, 700), (695, 657, 658), (695, 647, 649, 696, 701, 702, 703), (700, 699, 693, 694), (699, 698, 692, 693), (698, 697, 691, 692), (697, 686, 890, 691), (703, 702, 689, 690), (702, 701, 688, 689), (701, 696, 687, 688), (663, 659, 705), (705, 659, 684, 707), (684, 685, 708, 707), (685, 679, 706, 708), (706, 679, 681, 709), (681, 682, 710, 709), (682, 683, 711, 710), (683, 680, 704, 899), (721, 727, 747, 784, 787), (714, 712, 878, 879, 876, 713, 715), (713, 885, 886, 715), (748, 752, 749, 726), (716, 725, 733, 720, 718), (726, 731, 717, 713), (716, 718, 719), (724, 728, 732, 762, 761, 760, 759, 867), (713, 717, 735, 725, 716, 885), (721, 729, 730, 727), (717, 731, 730, 729), (725, 722, 767, 733), (867, 868, 724), (723, 722, 776, 778, 779, 777), (726, 713, 801, 783, 748), (713, 876, 877, 878, 712, 799, 801), (723, 777, 780, 781, 782, 859, 795), (727, 730, 731, 726), (735, 740, 741, 725), (722, 742, 739, 776), (734, 739, 737, 729), (740, 746, 745, 739), (743, 728, 736, 744), (739, 742, 741, 740), (728, 743, 732), (725, 741, 742, 722), (733, 744, 736, 720), (729, 737, 738, 717), (717, 738, 740, 735), (732, 743, 744, 733), (738, 737, 745, 746), (738, 746, 740), (739, 745, 737), (750, 749, 752, 751), (748, 783, 784, 747), (747, 751, 752, 748), (727, 750, 751, 747), (726, 749, 750, 727), (753, 721, 787, 834, 756, 755, 754), (734, 729, 721, 753, 758, 757), (732, 767, 775, 762), (759, 768, 772, 766), (768, 723, 795, 850, 769, 770, 771, 772), (767, 732, 733), (767, 722, 723, 768, 773, 774, 775), (772, 771, 765, 766), (771, 770, 764, 765), (770, 769, 763, 764), (769, 850, 840, 763), (775, 774, 761, 762), (774, 773, 760, 761), (773, 768, 759, 760), (739, 734, 776), (776, 734, 757, 778), (757, 758, 779, 778), (758, 753, 777, 779), (777, 753, 754, 780), (754, 755, 781, 780), (755, 756, 782, 781), (756, 834, 859, 782), (797, 787, 784, 827, 805), (788, 789, 786, 880, 883, 882, 785), (786, 789, 889, 887), (828, 804, 829, 832), (791, 793, 796, 811, 803), (804, 786, 792, 809), (791, 794, 793), (802, 841, 842, 843, 844, 810, 806), (786, 887, 791, 803, 813, 792), (797, 805, 808, 807), (792, 807, 808, 809), (803, 811, 849, 798), (802, 790, 840, 845, 846, 847, 848, 841), (800, 861, 863, 862, 860, 798), (804, 828, 783, 801, 786), (786, 801, 799, 785, 882, 881, 880), (800, 795, 859, 866, 865, 864, 861), (805, 804, 809, 808), (813, 803, 819, 818), (798, 860, 817, 820), (812, 807, 815, 817), (818, 817, 825, 826), (821, 822, 814, 806), (817, 818, 819, 820), (806, 810, 821), (803, 798, 820, 819), (811, 796, 814, 822), (807, 792, 816, 815), (792, 813, 818, 816), (810, 811, 822, 821), (824, 826, 825, 823), (816, 818, 826, 824), (817, 815, 823, 825), (815, 816, 824, 823), (830, 831, 832, 829), (828, 827, 784, 783), (827, 828, 832, 831), (805, 827, 831, 830), (804, 805, 830, 829), (833, 835, 836, 837, 834, 787, 797), (812, 838, 839, 833, 797, 807), (810, 844, 858, 849), (841, 848, 855, 851), (851, 855, 854, 853, 852, 850, 795, 800), (849, 811, 810), (849, 858, 857, 856, 851, 800, 798), (855, 848, 847, 854), (854, 847, 846, 853), (853, 846, 845, 852), (852, 845, 840, 850), (858, 844, 843, 857), (857, 843, 842, 856), (856, 842, 841, 851), (817, 860, 812), (860, 862, 838, 812), (838, 862, 863, 839), (839, 863, 861, 833), (861, 864, 835, 833), (835, 864, 865, 836), (836, 865, 866, 837), (837, 866, 859, 834), (868, 869, 790, 892, 891, 618, 619, 620, 621, 893, 894, 614), (869, 867, 759, 766, 765, 764, 763, 840, 790), (870, 871, 573), (872, 875, 873), (873, 875, 874), (876, 879, 877), (877, 879, 878), (882, 883, 881), (881, 883, 880), (886, 885, 716, 719), (884, 886, 719, 575), (887, 889, 794, 791), (889, 888, 643, 794), (892, 890, 686), (891, 892, 686), (627, 893, 621), (894, 893, 627), (898, 896, 895, 897), (898, 897, 639, 638), (683, 899, 900), (683, 900, 711), (901, 285, 282, 406, 407, 291, 294, 292), (901, 902, 285), (903, 904, 905), (903, 907, 906, 904), (393, 405, 407, 415, 417, 416, 907, 903)])
me_cube_001.use_remesh_preserve_volume = False
me_cube_001.use_remesh_preserve_attributes = False
me_cube_001.use_mirror_vertex_groups = False
me_cube_001.update()

# ---- objects
ob_cube_005 = bpy.data.objects.new('Cube.005', me_cube_017)
ob_cube_001 = bpy.data.objects.new('Cube.001', me_cube_007)
ob_cube_002 = bpy.data.objects.new('Cube.002', me_cube_005)
ob_cube = bpy.data.objects.new('Cube', me_cube_001)

# ---- transforms, parenting, visibility, modifiers, constraints
ob_cube_005.location = (0.04895, -0.7665, 0.9013)
ob_cube_005.scale = (1.37, 1.37, 1.37)
ob_cube_005.lineart.crease_threshold = 0.0
ob_cube_001.location = (-0.03309, 6.374e-09, 0.112)
ob_cube_001.scale = (1.002, 1.002, 1.002)
ob_cube_001.lineart.crease_threshold = 0.0
ob_cube_002.location = (0.0, 0.0, 0.0)
ob_cube_002.lineart.crease_threshold = 0.0
ob_cube.location = (-0.03309, 6.374e-09, 1.306)
ob_cube.scale = (1.002, 1.002, 1.002)
ob_cube.lineart.crease_threshold = 0.0

# ---- collection membership
col_collection_1.objects.link(ob_cube_005)
col_collection_1.objects.link(ob_cube_001)
col_collection_1.objects.link(ob_cube_002)
col_collection_1.objects.link(ob_cube)

# ---- scene / render settings (as saved in the file)
scene.frame_start = 1; scene.frame_end = 250; scene.frame_set(40)
scene.render.engine = 'BLENDER_EEVEE_NEXT'
scene.render.resolution_percentage = 50
scene.render.dither_intensity = 0.0
scene.cycles.use_denoising = False
scene.cycles.samples = 128
scene.cycles.sampling_pattern = 'TABULATED_SOBOL'
scene.cycles.light_sampling_threshold = 0.0
scene.cycles.use_adaptive_sampling = False
scene.cycles.use_light_tree = False
scene.cycles.blur_glossy = 0.0
scene.cycles.sample_clamp_indirect = 0.0
scene.view_settings.view_transform = 'Standard'
bpy.context.view_layer.update()

# ---- added for rendering (the .blend has no active camera and no usable light): camera, sun
cam_auto = bpy.data.cameras.new('AutoCamera')
cam_auto.lens = 50.0
cam_auto.sensor_width = 36.0
cam_auto.clip_end = 1000.0
ob_auto_camera = bpy.data.objects.new('AutoCamera', cam_auto)
scene.collection.objects.link(ob_auto_camera)
ob_auto_camera.location = (6.76125, -8.42955, 7.95212)
ob_auto_camera.rotation_euler = (1.09748, -7.21219e-08, 0.694738)
scene.camera = ob_auto_camera
light_auto_sun = bpy.data.lights.new('AutoSun', 'SUN')
light_auto_sun.energy = 3.0
light_auto_sun.angle = 0.0523599
ob_auto_sun = bpy.data.objects.new('AutoSun', light_auto_sun)
scene.collection.objects.link(ob_auto_sun)
ob_auto_sun.rotation_euler = (0.872665, 0.174533, 0.523599)
bpy.context.view_layer.update()
